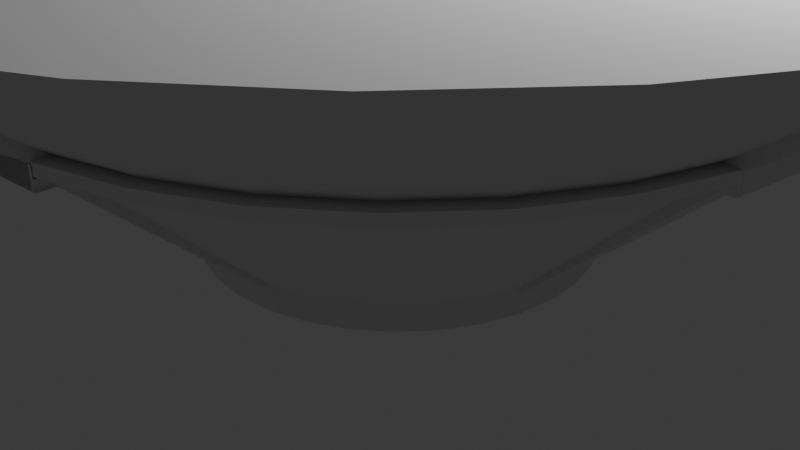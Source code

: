 # Source: facility_topandbottom_1.blend  (saved by Blender 4.2.66; exported with 4.5.12 LTS)
import bpy
from mathutils import Matrix  # noqa: F401  (used for matrix-valued properties, if any)

bpy.ops.wm.read_factory_settings(use_empty=True)
scene = bpy.context.scene
scene.name = 'Scene'

# ---- collections
col_collection = bpy.data.collections.new('Collection'); scene.collection.children.link(col_collection)

# ---- world
world_world = bpy.data.worlds.new('World'); scene.world = world_world
world_world.use_nodes = True; world_world.node_tree.nodes.clear()
_N = world_world.node_tree.nodes; _L = world_world.node_tree.links
n0 = _N.new('ShaderNodeOutputWorld'); n0.name = 'World Output'; n0.location = (300, 300)
n1 = _N.new('ShaderNodeBackground'); n1.name = 'Background'; n1.location = (10, 300)
n1.inputs[0].default_value = (0.05088, 0.05088, 0.05088, 1.0)
_L.new(n1.outputs[0], n0.inputs[0])
n0.is_active_output = True
world_world.color = (0.05088, 0.05088, 0.05088)
world_world.sun_shadow_jitter_overblur = 0.0

# ---- cameras
cam_camera = bpy.data.cameras.new('Camera')
cam_camera.clip_end = 100.0
cam_camera.ortho_scale = 7.314

# ---- lights
light_light = bpy.data.lights.new('Light', 'POINT')
light_light.energy = 1000.0
light_light.shadow_soft_size = 0.1

# ---- meshes
me_cylinder = bpy.data.meshes.new('Cylinder')
me_cylinder.from_pydata([(0.0, 1.0, -1.0), (0.0, 1.0, 1.0), (0.1951, 0.9808, -1.0), (0.1951, 0.9808, 1.0), (0.3827, 0.9239, -1.0), (0.3827, 0.9239, 1.0), (0.5556, 0.8315, -1.0), (0.5556, 0.8315, 1.0), (0.7071, 0.7071, -1.0), (0.7071, 0.7071, 1.0), (0.8315, 0.5556, -1.0), (0.8315, 0.5556, 1.0), (0.9239, 0.3827, -1.0), (0.9239, 0.3827, 1.0), (0.9808, 0.1951, -1.0), (0.9808, 0.1951, 1.0), (1.0, 0.0, -1.0), (1.0, 0.0, 1.0), (0.9808, -0.1951, -1.0), (0.9808, -0.1951, 1.0), (0.9239, -0.3827, -1.0), (0.9239, -0.3827, 1.0), (0.8315, -0.5556, -1.0), (0.8315, -0.5556, 1.0), (0.7071, -0.7071, -1.0), (0.7071, -0.7071, 1.0), (0.5556, -0.8315, -1.0), (0.5556, -0.8315, 1.0), (0.3827, -0.9239, -1.0), (0.3827, -0.9239, 1.0), (0.1951, -0.9808, -1.0), (0.1951, -0.9808, 1.0), (0.0, -1.0, -1.0), (0.0, -1.0, 1.0), (-0.1951, -0.9808, -1.0), (-0.1951, -0.9808, 1.0), (-0.3827, -0.9239, -1.0), (-0.3827, -0.9239, 1.0), (-0.5556, -0.8315, -1.0), (-0.5556, -0.8315, 1.0), (-0.7071, -0.7071, -1.0), (-0.7071, -0.7071, 1.0), (-0.8315, -0.5556, -1.0), (-0.8315, -0.5556, 1.0), (-0.9239, -0.3827, -1.0), (-0.9239, -0.3827, 1.0), (-0.9808, -0.1951, -1.0), (-0.9808, -0.1951, 1.0), (-1.0, 0.0, -1.0), (-1.0, 0.0, 1.0), (-0.9808, 0.1951, -1.0), (-0.9808, 0.1951, 1.0), (-0.9239, 0.3827, -1.0), (-0.9239, 0.3827, 1.0), (-0.8315, 0.5556, -1.0), (-0.8315, 0.5556, 1.0), (-0.7071, 0.7071, -1.0), (-0.7071, 0.7071, 1.0), (-0.5556, 0.8315, -1.0), (-0.5556, 0.8315, 1.0), (-0.3827, 0.9239, -1.0), (-0.3827, 0.9239, 1.0), (-0.1951, 0.9808, -1.0), (-0.1951, 0.9808, 1.0), (0.1951, 0.9808, 1.617), (0.3827, 0.9239, 1.617), (0.5556, 0.8315, 1.617), (0.7071, 0.7071, 1.617), (0.8315, 0.5556, 1.617), (0.9239, 0.3827, 1.617), (0.9808, 0.1951, 1.617), (0.9808, -0.1951, 1.617), (0.9239, -0.3827, 1.617), (0.8315, -0.5556, 1.617), (0.7071, -0.7071, -0.3831), (0.7071, -0.7071, 1.617), (0.5556, -0.8315, 1.617), (0.3827, -0.9239, 1.617), (0.1951, -0.9808, 1.617), (-0.1951, -0.9808, 1.617), (-0.3827, -0.9239, 1.617), (-0.5556, -0.8315, 1.617), (-0.7071, -0.7071, 1.617), (-0.8315, -0.5556, 1.617), (-0.9239, -0.3827, 1.617), (-0.9808, -0.1951, 1.617), (-0.9808, 0.1951, 1.617), (-0.9239, 0.3827, 1.617), (-0.8315, 0.5556, 1.617), (-0.7071, 0.7071, 1.617), (-0.5556, 0.8315, 1.617), (-0.3827, 0.9239, -0.3831), (-0.3827, 0.9239, 1.617), (-0.1951, 0.9808, 1.617), (5.825e-10, 2.0, 18.55), (0.3902, 1.962, 18.55), (1.962, 0.3902, 18.55), (2.0, -2.157e-08, 18.55), (1.962, -0.3902, 18.55), (0.3902, -1.962, 18.55), (5.825e-10, -2.0, 18.55), (-0.3902, -1.962, 18.55), (-1.962, -0.3902, 18.55), (-2.0, -2.157e-08, 18.55), (-1.962, 0.3902, 18.55), (-0.3902, 1.962, 18.55), (0.3902, 1.962, 19.79), (0.7654, 1.848, 19.79), (1.111, 1.663, 19.79), (1.414, 1.414, 19.79), (1.663, 1.111, 19.79), (1.848, 0.7654, 19.79), (1.962, 0.3902, 19.79), (1.962, -0.3902, 19.79), (1.848, -0.7654, 19.79), (1.663, -1.111, 19.79), (1.414, -1.414, 19.79), (1.111, -1.663, 19.79), (0.7654, -1.848, 19.79), (0.3902, -1.962, 19.79), (-0.3902, -1.962, 19.79), (-0.7654, -1.848, 19.79), (-1.111, -1.663, 19.79), (-1.414, -1.414, 19.79), (-1.663, -1.111, 19.79), (-1.848, -0.7654, 19.79), (-1.962, -0.3902, 19.79), (-1.962, 0.3902, 19.79), (-1.848, 0.7654, 19.79), (-1.663, 1.111, 19.79), (-1.414, 1.414, 19.79), (-1.111, 1.663, 19.79), (-0.7654, 1.848, 19.79), (-0.3902, 1.962, 19.79), (2.845e-10, 2.0, 19.55), (0.3902, 1.962, 19.55), (1.962, 0.3902, 19.55), (2.0, -2.157e-08, 19.55), (1.962, -0.3902, 19.55), (0.3902, -1.962, 19.55), (2.845e-10, -2.0, 19.55), (-0.3902, -1.962, 19.55), (-1.962, -0.3902, 19.55), (-2.0, -2.157e-08, 19.55), (-1.962, 0.3902, 19.55), (-0.3902, 1.962, 19.55), (0.3902, 1.962, 20.79), (0.7654, 1.848, 20.79), (1.111, 1.663, 20.79), (1.414, 1.414, 20.79), (1.663, 1.111, 20.79), (1.848, 0.7654, 20.79), (1.962, 0.3902, 20.79), (1.962, -0.3902, 20.79), (1.848, -0.7654, 20.79), (1.663, -1.111, 20.79), (1.414, -1.414, 20.79), (1.111, -1.663, 20.79), (0.7654, -1.848, 20.79), (0.3902, -1.962, 20.79), (-0.3902, -1.962, 20.79), (-0.7654, -1.848, 20.79), (-1.111, -1.663, 20.79), (-1.414, -1.414, 20.79), (-1.663, -1.111, 20.79), (-1.848, -0.7654, 20.79), (-1.962, -0.3902, 20.79), (-1.962, 0.3902, 20.79), (-1.848, 0.7654, 20.79), (-1.663, 1.111, 20.79), (-1.414, 1.414, 20.79), (-1.111, 1.663, 20.79), (-0.7654, 1.848, 20.79), (-0.3902, 1.962, 20.79), (-2.056e-08, 3.0, 33.1), (0.5853, 2.942, 33.1), (2.942, 0.5853, 33.1), (3.0, -4.319e-08, 33.1), (2.942, -0.5853, 33.1), (0.5853, -2.942, 33.1), (-2.056e-08, -3.0, 33.1), (-0.5853, -2.942, 33.1), (-2.942, -0.5853, 33.1), (-3.0, -4.319e-08, 33.1), (-2.942, 0.5853, 33.1), (-0.5853, 2.942, 33.1), (-2.047e-08, 3.0, 34.95), (0.5853, 2.942, 34.95), (1.148, 2.772, 34.95), (1.667, 2.494, 34.95), (2.121, 2.121, 34.95), (2.494, 1.667, 34.95), (2.772, 1.148, 34.95), (2.942, 0.5853, 34.95), (3.0, -4.319e-08, 34.95), (2.942, -0.5853, 34.95), (2.772, -1.148, 34.95), (2.494, -1.667, 34.95), (2.121, -2.121, 34.95), (1.667, -2.494, 34.95), (1.148, -2.772, 34.95), (0.5853, -2.942, 34.95), (-2.047e-08, -3.0, 34.95), (-0.5853, -2.942, 34.95), (-1.148, -2.772, 34.95), (-1.667, -2.494, 34.95), (-2.121, -2.121, 34.95), (-2.494, -1.667, 34.95), (-2.772, -1.148, 34.95), (-2.942, -0.5853, 34.95), (-3.0, -4.319e-08, 34.95), (-2.942, 0.5853, 34.95), (-2.772, 1.148, 34.95), (-2.494, 1.667, 34.95), (-2.121, 2.121, 34.95), (-1.667, 2.494, 34.95), (-1.148, 2.772, 34.95), (-0.5853, 2.942, 34.95), (5.825e-10, 2.0, 18.55), (0.3902, 1.962, 18.55), (1.962, 0.3902, 18.55), (2.0, -2.157e-08, 18.55), (1.962, -0.3902, 18.55), (0.3902, -1.962, 18.55), (5.825e-10, -2.0, 18.55), (-0.3902, -1.962, 18.55), (-1.962, -0.3902, 18.55), (-2.0, -2.157e-08, 18.55), (-1.962, 0.3902, 18.55), (-0.3902, 1.962, 18.55), (0.3902, 1.962, 19.79), (0.7654, 1.848, 19.79), (1.111, 1.663, 19.79), (1.414, 1.414, 19.79), (1.663, 1.111, 19.79), (1.848, 0.7654, 19.79), (1.962, 0.3902, 19.79), (1.962, -0.3902, 19.79), (1.848, -0.7654, 19.79), (1.663, -1.111, 19.79), (1.414, -1.414, 19.79), (1.111, -1.663, 19.79), (0.7654, -1.848, 19.79), (0.3902, -1.962, 19.79), (-0.3902, -1.962, 19.79), (-0.7654, -1.848, 19.79), (-1.111, -1.663, 19.79), (-1.414, -1.414, 19.79), (-1.663, -1.111, 19.79), (-1.848, -0.7654, 19.79), (-1.962, -0.3902, 19.79), (-1.962, 0.3902, 19.79), (-1.848, 0.7654, 19.79), (-1.663, 1.111, 19.79), (-1.414, 1.414, 19.79), (-1.111, 1.663, 19.79), (-0.7654, 1.848, 19.79), (-0.3902, 1.962, 19.79), (2.845e-10, 2.0, 19.55), (0.3902, 1.962, 19.55), (1.962, 0.3902, 19.55), (2.0, -2.157e-08, 19.55), (1.962, -0.3902, 19.55), (0.3902, -1.962, 19.55), (2.845e-10, -2.0, 19.55), (-0.3902, -1.962, 19.55), (-1.962, -0.3902, 19.55), (-2.0, -2.157e-08, 19.55), (-1.962, 0.3902, 19.55), (-0.3902, 1.962, 19.55), (0.3902, 1.962, 20.79), (0.7654, 1.848, 20.79), (1.111, 1.663, 20.79), (1.414, 1.414, 20.79), (1.663, 1.111, 20.79), (1.848, 0.7654, 20.79), (1.962, 0.3902, 20.79), (1.962, -0.3902, 20.79), (1.848, -0.7654, 20.79), (1.663, -1.111, 20.79), (1.414, -1.414, 20.79), (1.111, -1.663, 20.79), (0.7654, -1.848, 20.79), (0.3902, -1.962, 20.79), (-0.3902, -1.962, 20.79), (-0.7654, -1.848, 20.79), (-1.111, -1.663, 20.79), (-1.414, -1.414, 20.79), (-1.663, -1.111, 20.79), (-1.848, -0.7654, 20.79), (-1.962, -0.3902, 20.79), (-1.962, 0.3902, 20.79), (-1.848, 0.7654, 20.79), (-1.663, 1.111, 20.79), (-1.414, 1.414, 20.79), (-1.111, 1.663, 20.79), (-0.7654, 1.848, 20.79), (-0.3902, 1.962, 20.79), (0.5853, -2.942, 33.1), (-2.056e-08, -3.0, 33.1), (0.3902, -1.962, 19.55), (2.845e-10, -2.0, 19.55), (5.825e-10, 2.0, 18.55), (0.3902, 1.962, 18.55), (1.978, 0.3902, 18.78), (2.016, -2e-08, 18.78), (1.978, -0.3902, 18.78), (0.3902, -1.962, 18.55), (5.825e-10, -2.0, 18.55), (-0.3902, -1.962, 18.55), (-1.962, -0.3902, 18.55), (-2.0, -2.157e-08, 18.55), (-1.962, 0.3902, 18.55), (-0.3902, 1.962, 18.55), (2.845e-10, 2.0, 19.55), (0.3902, 1.962, 19.55), (1.978, 0.3902, 19.78), (2.016, -2e-08, 19.78), (1.978, -0.3902, 19.78), (-0.3902, -1.962, 19.55), (-1.962, -0.3902, 19.55), (-2.0, -2.157e-08, 19.55), (-1.962, 0.3902, 19.55), (-0.3902, 1.962, 19.55), (0.3902, -1.962, 19.55), (2.845e-10, -2.0, 19.55), (5.825e-10, 2.002, 18.55), (0.3902, 1.963, 18.55), (1.962, 0.3918, 18.55), (2.0, 0.001624, 18.55), (1.962, -0.3886, 18.55), (0.3902, -1.96, 18.55), (5.825e-10, -1.998, 18.55), (-0.3902, -1.96, 18.55), (-1.962, -0.3886, 18.55), (-2.0, 0.001624, 18.55), (-1.962, 0.3918, 18.55), (-0.3902, 1.963, 18.55), (2.845e-10, 2.002, 19.55), (0.3902, 1.963, 19.55), (1.962, 0.3918, 19.55), (2.0, 0.001624, 19.55), (1.962, -0.3886, 19.55), (-0.3902, -1.96, 19.55), (-1.962, -0.3886, 19.55), (-2.0, 0.001624, 19.55), (-1.962, 0.3918, 19.55), (-0.3902, 1.963, 19.55), (0.3902, -1.96, 19.55), (2.845e-10, -1.998, 19.55), (5.825e-10, 2.002, 18.55), (0.3902, 1.963, 18.55), (1.962, 0.3918, 18.55), (2.0, 0.001624, 18.55), (1.962, -0.3886, 18.55), (0.3902, -1.96, 18.55), (5.825e-10, -1.998, 18.55), (-0.3902, -1.96, 18.55), (-1.962, -0.3886, 18.55), (-2.0, 0.001624, 18.55), (-1.962, 0.3918, 18.55), (-0.3902, 1.963, 18.55), (2.845e-10, 2.002, 19.55), (0.3902, 1.963, 19.55), (1.962, 0.3918, 19.55), (2.0, 0.001624, 19.55), (1.962, -0.3886, 19.55), (-0.3902, -1.96, 19.55), (-1.962, -0.3886, 19.55), (-2.0, 0.001624, 19.55), (-1.962, 0.3918, 19.55), (-0.3902, 1.963, 19.55), (0.3902, -1.96, 19.55), (2.845e-10, -1.998, 19.55), (-0.3902, -1.962, 19.55), (2.845e-10, -2.0, 19.55), (5.825e-10, 2.002, 18.55), (0.3902, 1.963, 18.55), (1.962, 0.3918, 18.55), (2.0, 0.001624, 18.55), (1.962, -0.3886, 18.55), (5.825e-10, -1.998, 18.55), (-0.3902, -1.96, 18.55), (-1.962, -0.3886, 18.55), (-2.0, 0.001624, 18.55), (-1.962, 0.3918, 18.55), (-0.3902, 1.963, 18.55), (2.845e-10, 2.002, 19.55), (0.3902, 1.963, 19.55), (1.962, 0.3918, 19.55), (2.0, 0.001624, 19.55), (1.962, -0.3886, 19.55), (-0.3902, -1.96, 19.55), (-1.962, -0.3886, 19.55), (-2.0, 0.001624, 19.55), (-1.962, 0.3918, 19.55), (-0.3902, 1.963, 19.55), (0.3902, -1.96, 19.55), (2.845e-10, -1.998, 19.55), (-0.3902, -1.962, 18.55), (5.825e-10, 2.002, 18.55), (0.3902, 1.963, 18.55), (1.978, 0.3918, 18.78), (2.016, 0.001624, 18.78), (1.978, -0.3886, 18.78), (5.825e-10, -1.998, 18.55), (-0.3902, -1.96, 18.55), (-1.962, -0.3886, 18.55), (-2.0, 0.001624, 18.55), (-1.962, 0.3918, 18.55), (-0.3902, 1.963, 18.55), (2.845e-10, 2.002, 19.55), (0.3902, 1.963, 19.55), (1.978, 0.3918, 19.78), (2.016, 0.001624, 19.78), (1.978, -0.3886, 19.78), (-0.3902, -1.96, 19.55), (-1.962, -0.3886, 19.55), (-2.0, 0.001624, 19.55), (-1.962, 0.3918, 19.55), (-0.3902, 1.963, 19.55), (0.3902, -1.96, 19.55), (2.845e-10, -1.998, 19.55), (0.4084, 2.037, 19.77), (0.7987, 1.919, 19.77), (1.158, 1.726, 19.77), (1.474, 1.468, 19.77), (1.733, 1.152, 19.77), (1.925, 0.7925, 19.77), (2.043, 0.4021, 19.77), (2.043, -0.4097, 19.77), (1.925, -0.8001, 19.77), (1.733, -1.16, 19.77), (1.474, -1.475, 19.77), (1.158, -1.734, 19.77), (0.7987, -1.926, 19.77), (0.4084, -2.045, 19.77), (-0.4035, -2.045, 19.77), (-0.7938, -1.926, 19.77), (-1.154, -1.734, 19.77), (-1.469, -1.475, 19.77), (-1.728, -1.16, 19.77), (-1.92, -0.8001, 19.77), (-2.038, -0.4097, 19.77), (-2.038, 0.4021, 19.77), (-1.92, 0.7925, 19.77), (-1.728, 1.152, 19.77), (-1.469, 1.468, 19.77), (-1.154, 1.726, 19.77), (-0.7938, 1.919, 19.77), (-0.4035, 2.037, 19.77), (0.4084, 2.037, 20.81), (0.7987, 1.919, 20.81), (1.158, 1.726, 20.81), (1.474, 1.468, 20.81), (1.733, 1.152, 20.81), (1.925, 0.7925, 20.81), (2.043, 0.4021, 20.81), (2.043, -0.4097, 20.81), (1.925, -0.8001, 20.81), (1.733, -1.16, 20.81), (1.474, -1.475, 20.81), (1.158, -1.734, 20.81), (0.7987, -1.926, 20.81), (0.4084, -2.045, 20.81), (-0.4035, -2.045, 20.81), (-0.7938, -1.926, 20.81), (-1.154, -1.734, 20.81), (-1.469, -1.475, 20.81), (-1.728, -1.16, 20.81), (-1.92, -0.8001, 20.81), (-2.038, -0.4097, 20.81), (-2.038, 0.4021, 20.81), (-1.92, 0.7925, 20.81), (-1.728, 1.152, 20.81), (-1.469, 1.468, 20.81), (-1.154, 1.726, 20.81), (-0.7938, 1.919, 20.81), (-0.4035, 2.037, 20.81), (-0.3902, 2.037, 18.55), (1.962, 0.4002, 18.55), (-2.037, 0.3902, 18.55), (-2.075, -2.1e-08, 18.55), (0.3902, 2.037, 18.55), (-2.037, -0.3902, 19.55), (-2.037, -0.3902, 18.55), (-0.3902, 2.037, 19.55), (2.004, 0.3902, 18.78), (2.043, -1.98e-08, 18.78), (2.004, -0.3902, 18.78), (2.004, 0.3902, 19.78), (2.043, -1.98e-08, 19.78), (2.004, -0.3902, 19.78), (2.004, 0.3918, 18.78), (2.043, 0.001624, 18.78), (2.004, -0.3886, 18.78), (2.004, 0.3918, 19.78), (2.043, 0.001624, 19.78), (2.004, -0.3886, 19.78), (2.008, -0.3902, 19.78), (2.04, 0.3902, 18.78), (2.079, -1.967e-08, 18.78), (2.04, -0.3902, 18.78), (2.04, 0.3902, 19.78), (2.079, -1.967e-08, 19.78), (2.04, -0.3902, 19.78), (2.04, 0.3918, 18.78), (2.079, 0.001624, 18.78), (2.04, -0.3886, 18.78), (2.04, 0.3918, 19.78), (2.04, -0.3886, 19.78), (2.043, 0.3902, 18.78), (2.082, -1.965e-08, 18.78), (2.043, -0.3902, 18.78), (2.043, 0.3902, 19.78), (2.082, -1.965e-08, 19.78), (2.043, -0.3902, 19.78), (2.043, 0.3918, 18.78), (2.082, 0.001624, 18.78), (2.043, -0.3886, 18.78), (2.043, 0.3918, 19.78), (2.082, 0.001624, 19.78), (2.043, -0.3886, 19.78), (1.978, 0.4002, 18.78), (1.962, 0.4018, 18.55), (2.0, 0.01162, 18.55), (1.962, 0.4018, 19.55), (1.978, 0.4018, 18.78), (1.978, 0.4018, 19.78), (2.004, 0.4002, 18.78), (2.004, 0.4018, 18.78), (2.004, 0.4018, 19.78), (2.04, 0.4002, 18.78), (2.04, 0.4018, 18.78), (2.04, 0.4018, 19.78), (2.043, 0.4002, 18.78), (2.043, 0.4018, 18.78), (2.043, 0.4018, 19.78), (1.962, -0.4102, 18.55), (1.962, -0.4102, 19.55), (1.978, -0.4102, 18.78), (1.978, -0.4102, 19.78), (2.004, -0.4102, 18.78), (2.004, -0.4102, 19.78), (2.008, -0.4102, 19.78), (2.04, -0.4102, 18.78), (2.04, -0.4102, 19.78), (2.043, -0.4102, 18.78), (2.043, -0.4102, 19.78), (2.016, -2e-08, 20.78), (1.978, -0.3902, 20.78), (1.978, 0.3918, 20.78), (2.016, 0.001624, 20.78), (2.043, -0.4097, 20.77), (2.046, 0.001624, 20.78), (2.004, 0.3902, 20.78), (2.043, -1.98e-08, 20.78), (2.004, -0.3902, 20.78), (2.004, 0.3918, 20.78), (2.043, 0.001624, 20.78), (2.004, -0.3886, 20.78), (2.008, -0.3902, 20.78), (2.04, 0.3902, 20.78), (2.079, -1.967e-08, 20.78), (2.04, -0.3902, 20.78), (2.04, 0.3918, 20.78), (2.079, 0.001624, 20.78), (2.04, -0.3886, 20.78), (2.046, -1.979e-08, 20.78), (2.008, -0.3886, 20.78), (2.043, 0.3902, 20.78), (2.082, -1.965e-08, 20.78), (2.043, -0.3902, 20.78), (2.043, 0.3918, 20.78), (2.082, 0.001624, 20.78), (2.043, -0.3886, 20.78), (2.04, 0.4018, 20.78), (2.043, -0.4102, 20.78), (1.144e-09, 2.077, 18.55), (0.3902, 2.038, 18.55), (-0.3902, 2.038, 18.55), (8.46e-10, 2.077, 19.55), (0.3902, 2.038, 19.55), (-0.3902, 2.038, 19.55), (-0.7221, 0.7071, 1.0), (-0.4052, 1.962, 18.55), (-0.4052, 1.962, 19.55), (-0.4052, 1.963, 18.55), (-0.4052, 1.963, 19.55), (-0.4052, 2.037, 18.55), (-0.4052, 2.037, 19.55), (-0.4052, 2.038, 18.55), (-0.4052, 2.038, 19.55), (0.4102, 1.963, 18.55), (0.4102, 1.963, 19.55), (0.4102, 2.038, 18.55), (0.4102, 2.038, 19.55), (-0.3902, 1.962, 20.65), (2.845e-10, 2.002, 20.65), (0.3902, 1.963, 20.65), (-0.3902, 1.963, 20.65), (-0.3902, 2.037, 20.65), (8.46e-10, 2.077, 20.65), (0.3902, 2.038, 20.65), (-0.3902, 2.038, 20.65), (-0.4052, 1.962, 20.65), (-0.4052, 2.037, 20.65), (-0.4052, 2.038, 20.65), (0.4102, 1.963, 20.65), (0.4102, 2.038, 20.65), (-2.075, -2.1e-08, 19.55), (-2.037, 0.3902, 19.55), (-2.037, -0.3886, 18.55), (-2.075, 0.001624, 18.55), (-2.037, 0.3918, 18.55), (-2.037, -0.3886, 19.55), (-2.075, 0.001624, 19.55), (-2.037, 0.3918, 19.55), (-1.962, 0.4002, 18.55), (-1.962, 0.4018, 18.55), (-1.962, 0.4018, 19.55), (-2.037, 0.4018, 18.55), (-2.037, 0.4018, 19.55), (-1.962, -0.4102, 18.55), (-1.962, -0.4102, 19.55), (-2.037, -0.4102, 19.55), (-2.037, -0.4102, 18.55), (-1.962, -0.3902, 20.65), (-2.0, -2.157e-08, 20.65), (-1.962, 0.3902, 20.65), (-1.962, -0.3886, 20.65), (-2.0, 0.001624, 20.65), (-1.962, 0.3918, 20.65), (-2.037, -0.3902, 20.65), (-2.075, -2.1e-08, 20.65), (-2.037, 0.3902, 20.65), (-2.037, -0.3886, 20.65), (-2.075, 0.001624, 20.65), (-2.037, 0.3918, 20.65), (-1.962, 0.4018, 20.65), (-2.037, 0.4018, 20.65), (-1.962, -0.4102, 20.65), (-2.037, -0.4102, 20.65), (5.825e-10, -2.0, 18.55), (2.845e-10, -2.0, 19.55), (5.825e-10, -2.0, 18.55), (2.845e-10, -2.0, 19.55), (2.845e-10, -2.0, 19.55), (0.3902, -1.962, 18.55), (5.825e-10, -2.0, 18.55), (0.3902, -1.962, 19.55), (2.845e-10, -2.0, 19.55), (2.845e-10, -2.0, 19.55), (0.3902, -1.96, 19.55), (5.825e-10, -2.0, 18.55), (2.845e-10, -2.0, 19.55), (5.825e-10, -2.0, 18.55), (2.845e-10, -2.0, 19.55), (2.845e-10, -2.0, 19.55), (0.3902, -1.962, 18.55), (5.825e-10, -2.0, 18.55), (0.3902, -1.962, 19.55), (2.845e-10, -2.0, 19.55), (2.845e-10, -2.0, 19.55), (0.3902, -1.96, 19.55), (5.825e-10, -2.0, 18.55), (2.845e-10, -2.0, 19.55), (5.825e-10, -2.0, 18.55), (2.845e-10, -2.0, 19.55), (2.845e-10, -2.0, 19.55), (0.3902, -1.962, 18.55), (5.825e-10, -2.0, 18.55), (0.3902, -1.962, 19.55), (2.845e-10, -2.0, 19.55), (2.845e-10, -2.0, 19.55), (0.3902, -1.96, 19.55), (-0.3902, -1.962, 19.79), (-0.3902, -1.962, 20.79), (-0.3902, -1.962, 19.79), (-0.3902, -1.962, 20.79), (-0.4035, -2.045, 19.77), (-0.4035, -2.045, 20.81), (0.3902, -2.047, 18.55), (0.3902, -2.047, 19.55), (2.845e-10, -2.085, 19.55), (-0.3902, -2.047, 19.55), (0.3902, -2.047, 19.55), (2.845e-10, -2.085, 19.55), (0.3902, -2.047, 18.55), (5.825e-10, -2.085, 18.55), (-0.3902, -2.047, 18.55), (-0.3902, -2.047, 19.55), (0.3902, -2.047, 19.55), (-0.3902, -2.045, 19.55), (-0.3902, -2.045, 19.55), (-0.3902, -2.047, 19.55), (-0.3902, -2.045, 19.55), (-0.3902, -2.047, 18.55), (-0.3902, -2.045, 19.55), (2.845e-10, -2.085, 19.55), (0.3902, -2.047, 18.55), (5.825e-10, -2.085, 18.55), (0.3902, -2.047, 19.55), (2.845e-10, -2.085, 19.55), (0.3902, -2.047, 18.55), (5.825e-10, -2.085, 18.55), (0.3902, -2.047, 19.55), (2.845e-10, -2.085, 19.55), (0.3902, -2.047, 18.55), (5.825e-10, -2.085, 18.55), (0.3902, -2.047, 19.55), (2.845e-10, -2.085, 19.55), (0.3902, -2.047, 19.91), (0.3902, -2.047, 20.91), (2.845e-10, -2.085, 20.91), (-0.3902, -2.047, 20.91), (0.3902, -2.047, 20.91), (2.845e-10, -2.085, 20.91), (0.3902, -2.047, 19.91), (5.825e-10, -2.085, 19.91), (-0.3902, -2.047, 19.91), (-0.3902, -2.047, 20.91), (0.3902, -2.047, 20.91), (-0.3902, -2.045, 20.91), (-0.3902, -2.045, 20.91), (-0.3902, -2.047, 20.91), (-0.3902, -2.045, 20.91), (-0.3902, -2.047, 19.91), (-0.3902, -2.045, 20.91), (2.845e-10, -2.085, 20.91), (0.3902, -2.047, 19.91), (5.825e-10, -2.085, 19.91), (0.3902, -2.047, 20.91), (2.845e-10, -2.085, 20.91), (0.3902, -2.047, 19.91), (5.825e-10, -2.085, 19.91), (0.3902, -2.047, 20.91), (2.845e-10, -2.085, 20.91), (0.3902, -2.047, 19.91), (5.825e-10, -2.085, 19.91), (0.3902, -2.047, 20.91), (2.845e-10, -2.085, 20.91), (-0.3923, -1.963, 20.53), (-0.3923, -1.961, 20.53), (-0.3923, -1.963, 20.76), (-0.4056, -2.046, 20.75), (-0.3923, -2.048, 20.53), (-0.3923, -2.046, 20.53), (-0.002153, -2.086, 20.89), (0.3952, -1.965, 20.68), (0.3952, -1.963, 20.68), (0.3952, -2.05, 20.68), (-0.4052, -1.962, 19.55), (-0.4052, -1.962, 18.55), (-0.4052, -1.96, 18.55), (-0.4052, -1.96, 19.55), (-0.4052, -2.047, 19.55), (-0.4052, -2.047, 18.55), (-0.4052, -2.045, 19.55), (-0.4073, -2.046, 20.53), (0.4102, -1.962, 18.55), (0.4102, -1.962, 19.55), (0.4102, -2.047, 18.55), (0.4102, -2.047, 19.55), (0.4152, -2.05, 20.68), (0.4102, -2.047, 18.55)], [(430, 553), (303, 483), (57, 584), (312, 618), (421, 653), (653, 664), (664, 675), (739, 748), (675, 750), (762, 765)], [(0, 1, 3, 2), (2, 3, 5, 4), (4, 5, 7, 6), (6, 7, 9, 8), (8, 9, 11, 10), (10, 11, 13, 12), (12, 13, 15, 14), (14, 15, 17, 16), (16, 17, 19, 18), (18, 19, 21, 20), (20, 21, 23, 22), (22, 23, 25, 24), (24, 25, 27, 26), (26, 27, 29, 28), (28, 29, 31, 30), (30, 31, 33, 32), (32, 33, 35, 34), (34, 35, 37, 36), (36, 37, 39, 38), (38, 39, 41, 40), (40, 41, 43, 42), (42, 43, 45, 44), (44, 45, 47, 46), (46, 47, 49, 48), (48, 49, 51, 50), (50, 51, 53, 52), (52, 53, 55, 54), (54, 55, 57, 56), (56, 57, 59, 58), (58, 59, 61, 60), (63, 61, 92, 93), (60, 61, 63, 62), (62, 63, 1, 0), (0, 2, 4, 6, 8, 10, 12, 14, 16, 18, 20, 22, 24, 26, 28, 30, 32, 34, 36, 38, 40, 42, 44, 46, 48, 50, 52, 54, 56, 58, 60, 62), (76, 75, 116, 117), (87, 86, 127, 128), (37, 35, 79, 80), (55, 53, 87, 88), (11, 9, 67, 68), (29, 27, 76, 77), (47, 45, 84, 85), (1, 63, 105, 94), (3, 1, 94, 95), (21, 19, 71, 72), (39, 37, 80, 81), (57, 55, 88, 89), (13, 11, 68, 69), (31, 29, 77, 78), (79, 35, 101, 120), (5, 3, 64, 65), (23, 21, 72, 73), (41, 39, 81, 82), (59, 57, 89, 90), (15, 13, 69, 70), (75, 73, 115, 116), (19, 17, 97, 98), (7, 5, 65, 66), (25, 23, 73, 75), (43, 41, 82, 83), (61, 59, 90, 92), (25, 24, 74, 75), (61, 60, 91, 92), (71, 19, 98, 113), (73, 72, 114, 115), (53, 51, 86, 87), (9, 7, 66, 67), (27, 25, 75, 76), (45, 43, 83, 84), (142, 143, 267, 266), (104, 103, 227, 228), (140, 141, 265, 264), (165, 166, 290, 289), (103, 102, 226, 227), (139, 140, 264, 263), (164, 165, 289, 288), (101, 100, 224, 225), (126, 125, 249, 250), (88, 87, 128, 129), (31, 78, 119, 99), (77, 76, 117, 118), (65, 64, 106, 107), (89, 88, 129, 130), (78, 77, 118, 119), (49, 47, 102, 103), (66, 65, 107, 108), (90, 89, 130, 131), (67, 66, 108, 109), (92, 90, 131, 132), (68, 67, 109, 110), (80, 79, 120, 121), (33, 31, 99, 100), (51, 49, 103, 104), (69, 68, 110, 111), (93, 92, 132, 133), (81, 80, 121, 122), (70, 69, 111, 112), (15, 70, 112, 96), (82, 81, 122, 123), (47, 85, 126, 102), (17, 15, 96, 97), (83, 82, 123, 124), (35, 33, 100, 101), (63, 93, 133, 105), (86, 51, 104, 127), (84, 83, 124, 125), (64, 3, 95, 106), (72, 71, 113, 114), (85, 84, 125, 126), (156, 155, 197, 198), (143, 142, 182, 183), (155, 154, 196, 197), (141, 140, 180, 181), (142, 166, 209, 182), (154, 153, 195, 196), (166, 165, 208, 209), (140, 139, 179, 180), (160, 141, 181, 203), (137, 138, 262, 261), (163, 164, 288, 287), (100, 99, 223, 224), (125, 124, 248, 249), (136, 137, 261, 260), (162, 163, 287, 286), (98, 97, 221, 222), (124, 123, 247, 248), (134, 135, 259, 258), (161, 162, 286, 285), (97, 96, 220, 221), (123, 122, 246, 247), (160, 161, 285, 284), (95, 94, 218, 219), (144, 167, 291, 268), (122, 121, 245, 246), (121, 120, 244, 245), (127, 104, 228, 251), (152, 136, 260, 276), (158, 159, 283, 282), (96, 112, 236, 220), (157, 158, 282, 281), (159, 139, 263, 283), (119, 118, 242, 243), (156, 157, 281, 280), (135, 146, 270, 259), (118, 117, 241, 242), (99, 119, 243, 223), (155, 156, 280, 279), (117, 116, 240, 241), (106, 95, 219, 230), (187, 186, 217, 216, 215, 214, 213, 212, 211, 210, 209, 208, 207, 206, 205, 204, 203, 202, 201, 200, 199, 198, 197, 196, 195, 194, 193, 192, 191, 190, 189, 188), (178, 177, 194, 195), (175, 174, 186, 187), (174, 185, 217, 186), (183, 182, 209, 210), (180, 179, 201, 202), (184, 183, 210, 211), (177, 176, 193, 194), (181, 180, 202, 203), (146, 135, 175, 187), (144, 143, 183, 184), (168, 167, 211, 212), (157, 156, 198, 199), (139, 159, 201, 179), (134, 145, 185, 174), (169, 168, 212, 213), (158, 157, 199, 200), (170, 169, 213, 214), (159, 158, 200, 201), (136, 152, 193, 176), (147, 146, 187, 188), (171, 170, 214, 215), (148, 147, 188, 189), (172, 171, 215, 216), (167, 144, 184, 211), (149, 148, 189, 190), (173, 172, 216, 217), (161, 160, 203, 204), (150, 149, 190, 191), (162, 161, 204, 205), (151, 150, 191, 192), (145, 173, 217, 185), (135, 134, 174, 175), (163, 162, 205, 206), (152, 151, 192, 193), (137, 136, 176, 177), (164, 163, 206, 207), (153, 138, 178, 195), (138, 137, 177, 178), (165, 164, 207, 208), (234, 233, 426, 427), (257, 256, 449, 450), (225, 265, 319, 309), (223, 243, 283, 263), (274, 275, 456, 455), (233, 232, 425, 426), (223, 224, 308, 307), (230, 219, 259, 270), (256, 255, 448, 449), (273, 274, 455, 454), (232, 231, 424, 425), (220, 236, 276, 260), (255, 254, 447, 448), (272, 273, 454, 453), (231, 230, 423, 424), (254, 253, 446, 447), (251, 228, 268, 291), (271, 272, 453, 452), (237, 277, 458, 430), (253, 252, 445, 446), (270, 271, 452, 451), (252, 251, 444, 445), (251, 291, 472, 444), (229, 257, 297, 269), (268, 228, 312, 322), (296, 297, 478, 477), (250, 249, 442, 443), (261, 262, 318, 317), (295, 296, 477, 476), (237, 222, 262, 277), (222, 221, 305, 306), (249, 248, 441, 442), (244, 225, 265, 284), (224, 223, 263, 264), (294, 295, 476, 475), (248, 247, 440, 441), (226, 250, 290, 266), (225, 224, 264, 265), (293, 294, 475, 474), (260, 261, 317, 316), (128, 127, 251, 252), (94, 105, 229, 218), (143, 144, 268, 267), (129, 128, 252, 253), (167, 168, 292, 291), (145, 134, 258, 269), (130, 129, 253, 254), (107, 106, 230, 231), (168, 169, 293, 292), (131, 130, 254, 255), (108, 107, 231, 232), (169, 170, 294, 293), (146, 147, 271, 270), (132, 131, 255, 256), (109, 108, 232, 233), (170, 171, 295, 294), (147, 148, 272, 271), (133, 132, 256, 257), (110, 109, 233, 234), (171, 172, 296, 295), (148, 149, 273, 272), (111, 110, 234, 235), (172, 173, 297, 296), (149, 150, 274, 273), (105, 133, 257, 229), (112, 111, 235, 236), (150, 151, 275, 274), (173, 145, 269, 297), (151, 152, 276, 275), (113, 98, 222, 237), (120, 101, 225, 244), (114, 113, 237, 238), (138, 153, 277, 262), (102, 126, 250, 226), (115, 114, 238, 239), (141, 160, 284, 265), (153, 154, 278, 277), (116, 115, 239, 240), (166, 142, 266, 290), (154, 155, 279, 278), (319, 374, 695, 691), (179, 180, 299, 298), (309, 319, 343, 333), (302, 313, 337, 326), (317, 318, 342, 341), (318, 306, 330, 342), (312, 311, 335, 336), (316, 317, 341, 340), (224, 225, 309, 308), (227, 226, 310, 311), (266, 267, 321, 320), (301, 300, 324, 325), (228, 227, 311, 312), (267, 268, 322, 321), (218, 229, 313, 302), (269, 258, 314, 323), (219, 218, 302, 303), (258, 259, 315, 314), (226, 266, 320, 310), (229, 269, 323, 313), (259, 219, 303, 315), (220, 260, 316, 304), (222, 306, 540, 538), (221, 220, 304, 305), (336, 335, 359, 360), (340, 341, 365, 364), (335, 334, 358, 359), (338, 339, 363, 362), (328, 340, 364, 352), (332, 333, 357, 356), (303, 302, 326, 327), (320, 321, 345, 344), (313, 323, 347, 337), (310, 320, 344, 334), (305, 304, 328, 329), (321, 322, 346, 345), (322, 312, 336, 346), (325, 324, 348, 349), (306, 305, 329, 330), (323, 314, 338, 347), (307, 308, 332, 331), (315, 303, 327, 339), (308, 309, 333, 332), (304, 316, 340, 328), (314, 315, 339, 338), (311, 310, 334, 335), (365, 366, 391, 390), (366, 354, 380, 391), (360, 359, 384, 385), (364, 365, 390, 389), (359, 358, 383, 384), (362, 363, 388, 387), (342, 330, 354, 366), (341, 342, 366, 365), (326, 337, 361, 350), (333, 343, 367, 357), (327, 326, 350, 351), (344, 345, 369, 368), (337, 347, 371, 361), (334, 344, 368, 358), (329, 328, 352, 353), (345, 346, 370, 369), (346, 336, 360, 370), (349, 348, 372, 373), (330, 329, 353, 354), (347, 338, 362, 371), (331, 332, 356, 355), (339, 327, 351, 363), (388, 377, 401, 412), (396, 387, 411, 420), (380, 379, 403, 404), (398, 397, 421, 422), (395, 385, 409, 419), (350, 361, 386, 376), (357, 367, 392, 382), (351, 350, 376, 377), (368, 369, 394, 393), (361, 371, 396, 386), (358, 368, 393, 383), (353, 352, 378, 379), (369, 370, 395, 394), (370, 360, 385, 395), (373, 372, 397, 398), (354, 353, 379, 380), (371, 362, 387, 396), (363, 351, 377, 388), (356, 357, 382, 381), (352, 364, 389, 378), (579, 582, 596, 595), (310, 311, 482, 485), (583, 420, 600, 604), (304, 305, 488, 487), (414, 415, 498, 497), (407, 417, 615, 612), (381, 382, 406, 405), (511, 500, 532, 535), (387, 388, 412, 411), (384, 383, 407, 408), (389, 390, 414, 413), (385, 384, 408, 409), (391, 380, 404, 415), (390, 391, 415, 414), (376, 386, 410, 400), (382, 392, 416, 406), (377, 376, 400, 401), (393, 394, 418, 417), (386, 396, 420, 410), (383, 393, 417, 407), (379, 378, 402, 403), (394, 395, 419, 418), (435, 434, 462, 463), (446, 445, 473, 474), (434, 433, 461, 462), (445, 444, 472, 473), (433, 432, 460, 461), (447, 446, 474, 475), (436, 435, 463, 464), (424, 423, 451, 452), (448, 447, 475, 476), (425, 424, 452, 453), (449, 448, 476, 477), (426, 425, 453, 454), (450, 449, 477, 478), (438, 437, 465, 466), (427, 426, 454, 455), (439, 438, 466, 467), (428, 427, 455, 456), (440, 439, 467, 468), (429, 428, 456, 457), (441, 440, 468, 469), (442, 441, 469, 470), (443, 442, 470, 471), (431, 430, 458, 459), (432, 431, 459, 460), (290, 250, 443, 471), (275, 276, 457, 456), (235, 234, 427, 428), (277, 278, 459, 458), (236, 235, 428, 429), (278, 279, 460, 459), (230, 270, 451, 423), (279, 280, 461, 460), (283, 243, 436, 464), (280, 281, 462, 461), (238, 237, 430, 431), (276, 236, 429, 457), (281, 282, 463, 462), (239, 238, 431, 432), (282, 283, 464, 463), (240, 239, 432, 433), (284, 285, 466, 465), (241, 240, 433, 434), (614, 613, 616, 617), (285, 286, 467, 466), (242, 241, 434, 435), (286, 287, 468, 467), (243, 242, 435, 436), (287, 288, 469, 468), (288, 289, 470, 469), (297, 257, 450, 478), (289, 290, 471, 470), (245, 244, 437, 438), (244, 284, 679, 678), (291, 292, 473, 472), (246, 245, 438, 439), (292, 293, 474, 473), (247, 246, 439, 440), (495, 494, 507, 508), (494, 493, 506, 507), (403, 402, 493, 494), (305, 306, 489, 488), (404, 403, 494, 495), (316, 304, 487, 490), (389, 413, 528, 526), (317, 316, 490, 491), (492, 499, 544, 543), (548, 516, 572, 577), (520, 509, 565, 573), (415, 404, 495, 498), (519, 518, 521, 522), (508, 507, 518, 519), (496, 413, 551, 558), (487, 488, 501, 500), (504, 505, 564, 563), (488, 489, 502, 501), (510, 522, 575, 567), (414, 497, 559, 552), (378, 379, 525, 524), (507, 506, 517, 518), (490, 487, 500, 503), (498, 495, 508, 510), (499, 516, 548, 544), (518, 517, 520, 521), (522, 521, 574, 575), (514, 515, 571, 570), (500, 501, 512, 511), (516, 499, 561, 572), (534, 509, 565, 576), (501, 502, 513, 512), (492, 318, 541, 543), (413, 414, 552, 551), (506, 493, 530, 533), (318, 317, 549, 550), (521, 520, 573, 574), (503, 500, 511, 514), (510, 508, 519, 522), (262, 222, 538, 539), (503, 514, 570, 562), (524, 526, 528, 527), (527, 528, 531, 530), (530, 531, 534, 533), (533, 534, 537, 536), (402, 378, 524, 527), (500, 487, 529, 532), (304, 220, 480, 523), (520, 517, 536, 537), (413, 496, 531, 528), (509, 520, 537, 534), (517, 506, 533, 536), (378, 389, 526, 524), (496, 509, 534, 531), (487, 304, 523, 529), (493, 402, 527, 530), (539, 538, 540, 541), (541, 540, 542, 543), (543, 542, 545, 546), (546, 543, 544, 548), (546, 545, 547, 548), (502, 513, 547, 545), (489, 502, 545, 542), (306, 489, 542, 540), (318, 262, 539, 541), (513, 516, 548, 547), (550, 549, 556, 557), (551, 552, 559, 558), (557, 556, 568, 561), (558, 559, 566, 565), (560, 567, 575, 569), (556, 555, 562, 563), (554, 569, 575, 574), (561, 568, 571, 572), (565, 566, 574, 573), (556, 563, 571, 568), (563, 562, 570, 571), (563, 564, 572, 571), (566, 559, 554, 574), (559, 560, 569, 554), (509, 496, 558, 565), (317, 491, 556, 549), (497, 498, 560, 559), (492, 318, 550, 557), (491, 490, 555, 556), (499, 492, 557, 561), (498, 510, 567, 560), (505, 516, 572, 564), (490, 503, 562, 555), (578, 580, 583, 581), (579, 578, 581, 582), (401, 400, 578, 579), (479, 486, 590, 589), (400, 410, 580, 578), (596, 582, 603, 609), (420, 583, 592, 588), (586, 585, 589, 590), (587, 588, 592, 591), (420, 411, 598, 600), (323, 313, 585, 586), (580, 410, 587, 591), (583, 580, 591, 592), (313, 479, 589, 585), (410, 420, 588, 587), (594, 593, 595, 596), (412, 401, 593, 594), (401, 579, 595, 593), (586, 590, 606, 605), (600, 598, 602, 604), (598, 599, 603, 602), (601, 597, 605, 606), (603, 599, 608, 609), (583, 592, 607, 604), (411, 412, 599, 598), (412, 594, 608, 599), (590, 486, 601, 606), (582, 581, 602, 603), (486, 323, 597, 601), (323, 586, 605, 597), (581, 583, 604, 602), (594, 596, 609, 608), (613, 612, 615, 616), (409, 408, 613, 614), (312, 322, 611, 481), (624, 625, 642, 641), (312, 311, 482, 481), (419, 620, 639, 632), (484, 610, 634, 633), (408, 407, 612, 613), (615, 417, 630, 636), (620, 622, 640, 639), (610, 611, 635, 634), (620, 619, 621, 622), (614, 617, 622, 621), (409, 614, 621, 619), (419, 409, 619, 620), (624, 623, 626, 625), (320, 310, 623, 624), (310, 485, 626, 623), (485, 484, 625, 626), (629, 628, 634, 635), (633, 627, 641, 642), (630, 631, 637, 636), (638, 632, 639, 640), (631, 632, 638, 637), (628, 627, 633, 634), (622, 617, 638, 640), (320, 624, 641, 627), (625, 484, 633, 642), (321, 320, 627, 628), (417, 418, 631, 630), (616, 615, 636, 637), (322, 321, 628, 629), (611, 322, 629, 635), (418, 419, 632, 631), (617, 616, 637, 638), (301, 325, 651, 647), (264, 224, 645, 646), (325, 375, 652, 651), (224, 308, 649, 645), (264, 140, 644, 646), (671, 660, 705, 709), (100, 224, 645, 643), (324, 325, 651, 650), (264, 301, 647, 646), (643, 645, 656, 654), (647, 651, 662, 658), (367, 343, 693, 694), (646, 645, 656, 657), (651, 652, 663, 662), (649, 308, 689, 701), (646, 644, 655, 657), (645, 649, 660, 656), (646, 647, 658, 657), (657, 658, 669, 668), (654, 656, 667, 665), (658, 662, 673, 669), (659, 670, 708, 704), (657, 656, 667, 668), (662, 663, 674, 673), (662, 673, 711, 707), (657, 655, 666, 668), (656, 660, 671, 667), (678, 679, 681, 680), (284, 465, 681, 679), (437, 244, 678, 680), (284, 160, 677, 679), (120, 244, 678, 676), (465, 437, 680, 681), (688, 700, 730, 718), (710, 706, 736, 740), (682, 688, 718, 712), (701, 689, 719, 731), (709, 705, 735, 739), (691, 690, 720, 721), (300, 301, 687, 686), (319, 309, 690, 691), (307, 648, 700, 688), (343, 319, 691, 693), (392, 367, 694, 696), (263, 300, 686, 683), (264, 263, 683, 684), (672, 661, 706, 710), (263, 223, 682, 683), (670, 671, 709, 708), (324, 300, 686, 692), (301, 264, 684, 687), (651, 662, 707, 703), (416, 392, 696, 698), (265, 264, 684, 685), (324, 650, 702, 692), (673, 672, 710, 711), (650, 651, 703, 702), (648, 659, 704, 700), (651, 647, 699, 703), (309, 399, 697, 690), (660, 649, 701, 705), (308, 307, 688, 689), (647, 301, 687, 699), (661, 650, 702, 706), (223, 307, 688, 682), (309, 308, 689, 690), (319, 265, 685, 691), (714, 713, 716, 717), (719, 718, 730, 731), (731, 730, 734, 735), (732, 733, 737, 736), (735, 734, 738, 739), (736, 737, 741, 740), (691, 685, 715, 721), (692, 702, 732, 722), (692, 686, 716, 722), (693, 691, 721, 723), (694, 693, 723, 724), (683, 682, 712, 713), (703, 707, 737, 733), (696, 694, 724, 726), (684, 683, 713, 714), (700, 704, 734, 730), (691, 695, 725, 721), (685, 684, 714, 715), (705, 701, 731, 735), (698, 696, 726, 728), (686, 687, 717, 716), (706, 702, 732, 736), (690, 697, 727, 720), (683, 686, 716, 713), (708, 709, 739, 738), (687, 684, 714, 717), (711, 710, 740, 741), (702, 703, 733, 732), (689, 688, 718, 719), (707, 711, 741, 737), (703, 699, 729, 733), (690, 689, 719, 720), (704, 708, 738, 734), (699, 687, 717, 729), (416, 698, 747, 743), (695, 374, 742, 746), (680, 678, 744, 745), (710, 672, 749, 751), (747, 698, 758, 759), (697, 399, 753, 757), (698, 416, 755, 758), (374, 695, 756, 752), (406, 416, 755, 754), (710, 751, 764, 763), (672, 710, 763, 761), (670, 708, 762, 760)])
_uv = me_cylinder.uv_layers.new(name='UVMap')
_uv.uv.foreach_set('vector', [1.0, 0.5, 1.0, 1.0, 0.9688, 1.0, 0.9688, 0.5, 0.9688, 0.5, 0.9688, 1.0, 0.9375, 1.0, 0.9375, 0.5, 0.9375, 0.5, 0.9375, 1.0, 0.9062, 1.0, 0.9062, 0.5, 0.9062, 0.5, 0.9062, 1.0, 0.875, 1.0, 0.875, 0.5, 0.875, 0.5, 0.875, 1.0, 0.8438, 1.0, 0.8438, 0.5, 0.8438, 0.5, 0.8438, 1.0, 0.8125, 1.0, 0.8125, 0.5, 0.8125, 0.5, 0.8125, 1.0, 0.7812, 1.0, 0.7812, 0.5, 0.7812, 0.5, 0.7812, 1.0, 0.75, 1.0, 0.75, 0.5, 0.75, 0.5, 0.75, 1.0, 0.7188, 1.0, 0.7188, 0.5, 0.7188, 0.5, 0.7188, 1.0, 0.6875, 1.0, 0.6875, 0.5, 0.6875, 0.5, 0.6875, 1.0, 0.6562, 1.0, 0.6562, 0.5, 0.6562, 0.5, 0.6562, 1.0, 0.625, 1.0, 0.625, 0.5, 0.625, 0.5, 0.625, 1.0, 0.5938, 1.0, 0.5938, 0.5, 0.5938, 0.5, 0.5938, 1.0, 0.5625, 1.0, 0.5625, 0.5, 0.5625, 0.5, 0.5625, 1.0, 0.5312, 1.0, 0.5312, 0.5, 0.5312, 0.5, 0.5312, 1.0, 0.5, 1.0, 0.5, 0.5, 0.5, 0.5, 0.5, 1.0, 0.4688, 1.0, 0.4688, 0.5, 0.4688, 0.5, 0.4688, 1.0, 0.4375, 1.0, 0.4375, 0.5, 0.4375, 0.5, 0.4375, 1.0, 0.4062, 1.0, 0.4062, 0.5, 0.4062, 0.5, 0.4062, 1.0, 0.375, 1.0, 0.375, 0.5, 0.375, 0.5, 0.375, 1.0, 0.3438, 1.0, 0.3438, 0.5, 0.3438, 0.5, 0.3438, 1.0, 0.3125, 1.0, 0.3125, 0.5, 0.3125, 0.5, 0.3125, 1.0, 0.2812, 1.0, 0.2812, 0.5, 0.2812, 0.5, 0.2812, 1.0, 0.25, 1.0, 0.25, 0.5, 0.25, 0.5, 0.25, 1.0, 0.2188, 1.0, 0.2188, 0.5, 0.2188, 0.5, 0.2188, 1.0, 0.1875, 1.0, 0.1875, 0.5, 0.1875, 0.5, 0.1875, 1.0, 0.1562, 1.0, 0.1562, 0.5, 0.1562, 0.5, 0.1562, 1.0, 0.125, 1.0, 0.125, 0.5, 0.125, 0.5, 0.125, 1.0, 0.09375, 1.0, 0.09375, 0.5, 0.09375, 0.5, 0.09375, 1.0, 0.0625, 1.0, 0.0625, 0.5, 0.03125, 1.0, 0.0625, 1.0, 0.0625, 1.0, 0.03125, 1.0, 0.0625, 0.5, 0.0625, 1.0, 0.03125, 1.0, 0.03125, 0.5, 0.03125, 0.5, 0.03125, 1.0, 0.0, 1.0, 0.0, 0.5, 0.75, 0.49, 0.7968, 0.4854, 0.8418, 0.4717, 0.8833, 0.4496, 0.9197, 0.4197, 0.9496, 0.3833, 0.9717, 0.3418, 0.9854, 0.2968, 0.99, 0.25, 0.9854, 0.2032, 0.9717, 0.1582, 0.9496, 0.1167, 0.9197, 0.08029, 0.8833, 0.05045, 0.8418, 0.02827, 0.7968, 0.01461, 0.75, 0.01, 0.7032, 0.01461, 0.6582, 0.02827, 0.6167, 0.05045, 0.5803, 0.08029, 0.5504, 0.1167, 0.5283, 0.1582, 0.5146, 0.2032, 0.51, 0.25, 0.5146, 0.2968, 0.5283, 0.3418, 0.5504, 0.3833, 0.5803, 0.4197, 0.6167, 0.4496, 0.6582, 0.4717, 0.7032, 0.4854, 0.5938, 1.0, 0.625, 1.0, 0.625, 1.0, 0.5938, 1.0, 0.1875, 1.0, 0.2188, 1.0, 0.2188, 1.0, 0.1875, 1.0, 0.4375, 1.0, 0.4688, 1.0, 0.4688, 1.0, 0.4375, 1.0, 0.1562, 1.0, 0.1875, 1.0, 0.1875, 1.0, 0.1562, 1.0, 0.8438, 1.0, 0.875, 1.0, 0.875, 1.0, 0.8438, 1.0, 0.5625, 1.0, 0.5938, 1.0, 0.5938, 1.0, 0.5625, 1.0, 0.2812, 1.0, 0.3125, 1.0, 0.3125, 1.0, 0.2812, 1.0, 0.0, 1.0, 0.03125, 1.0, 0.03125, 1.0, 0.0, 1.0, 0.9688, 1.0, 1.0, 1.0, 1.0, 1.0, 0.9688, 1.0, 0.6875, 1.0, 0.7188, 1.0, 0.7188, 1.0, 0.6875, 1.0, 0.4062, 1.0, 0.4375, 1.0, 0.4375, 1.0, 0.4062, 1.0, 0.125, 1.0, 0.1562, 1.0, 0.1562, 1.0, 0.125, 1.0, 0.8125, 1.0, 0.8438, 1.0, 0.8438, 1.0, 0.8125, 1.0, 0.5312, 1.0, 0.5625, 1.0, 0.5625, 1.0, 0.5312, 1.0, 0.4688, 1.0, 0.4688, 1.0, 0.4688, 1.0, 0.4688, 1.0, 0.9375, 1.0, 0.9688, 1.0, 0.9688, 1.0, 0.9375, 1.0, 0.6562, 1.0, 0.6875, 1.0, 0.6875, 1.0, 0.6562, 1.0, 0.375, 1.0, 0.4062, 1.0, 0.4062, 1.0, 0.375, 1.0, 0.09375, 1.0, 0.125, 1.0, 0.125, 1.0, 0.09375, 1.0, 0.7812, 1.0, 0.8125, 1.0, 0.8125, 1.0, 0.7812, 1.0, 0.625, 1.0, 0.6562, 1.0, 0.6562, 1.0, 0.625, 1.0, 0.7188, 1.0, 0.75, 1.0, 0.75, 1.0, 0.7188, 1.0, 0.9062, 1.0, 0.9375, 1.0, 0.9375, 1.0, 0.9062, 1.0, 0.625, 1.0, 0.6562, 1.0, 0.6562, 1.0, 0.625, 1.0, 0.3438, 1.0, 0.375, 1.0, 0.375, 1.0, 0.3438, 1.0, 0.0625, 1.0, 0.09375, 1.0, 0.09375, 1.0, 0.0625, 1.0, 0.625, 1.0, 0.625, 0.5, 0.625, 0.5, 0.625, 1.0, 0.0625, 1.0, 0.0625, 0.5, 0.0625, 0.5, 0.0625, 1.0, 0.7188, 1.0, 0.7188, 1.0, 0.7188, 1.0, 0.7188, 1.0, 0.6562, 1.0, 0.6875, 1.0, 0.6875, 1.0, 0.6562, 1.0, 0.1875, 1.0, 0.2188, 1.0, 0.2188, 1.0, 0.1875, 1.0, 0.875, 1.0, 0.9062, 1.0, 0.9062, 1.0, 0.875, 1.0, 0.5938, 1.0, 0.625, 1.0, 0.625, 1.0, 0.5938, 1.0, 0.3125, 1.0, 0.3438, 1.0, 0.3438, 1.0, 0.3125, 1.0, 0.2812, 1.0, 0.25, 1.0, 0.25, 1.0, 0.2812, 1.0, 0.2188, 1.0, 0.25, 1.0, 0.25, 1.0, 0.2188, 1.0, 0.5, 1.0, 0.4688, 1.0, 0.4688, 1.0, 0.5, 1.0, 0.3125, 1.0, 0.2812, 1.0, 0.2812, 1.0, 0.3125, 1.0, 0.25, 1.0, 0.2812, 1.0, 0.2812, 1.0, 0.25, 1.0, 0.5312, 1.0, 0.5, 1.0, 0.5, 1.0, 0.5312, 1.0, 0.3438, 1.0, 0.3125, 1.0, 0.3125, 1.0, 0.3438, 1.0, 0.4688, 1.0, 0.5, 1.0, 0.5, 1.0, 0.4688, 1.0, 0.2812, 1.0, 0.3125, 1.0, 0.3125, 1.0, 0.2812, 1.0, 0.1562, 1.0, 0.1875, 1.0, 0.1875, 1.0, 0.1562, 1.0, 0.5312, 1.0, 0.5312, 1.0, 0.5312, 1.0, 0.5312, 1.0, 0.5625, 1.0, 0.5938, 1.0, 0.5938, 1.0, 0.5625, 1.0, 0.9375, 1.0, 0.9688, 1.0, 0.9688, 1.0, 0.9375, 1.0, 0.125, 1.0, 0.1562, 1.0, 0.1562, 1.0, 0.125, 1.0, 0.5312, 1.0, 0.5625, 1.0, 0.5625, 1.0, 0.5312, 1.0, 0.25, 1.0, 0.2812, 1.0, 0.2812, 1.0, 0.25, 1.0, 0.9062, 1.0, 0.9375, 1.0, 0.9375, 1.0, 0.9062, 1.0, 0.09375, 1.0, 0.125, 1.0, 0.125, 1.0, 0.09375, 1.0, 0.875, 1.0, 0.9062, 1.0, 0.9062, 1.0, 0.875, 1.0, 0.0625, 1.0, 0.09375, 1.0, 0.09375, 1.0, 0.0625, 1.0, 0.8438, 1.0, 0.875, 1.0, 0.875, 1.0, 0.8438, 1.0, 0.4375, 1.0, 0.4688, 1.0, 0.4688, 1.0, 0.4375, 1.0, 0.5, 1.0, 0.5312, 1.0, 0.5312, 1.0, 0.5, 1.0, 0.2188, 1.0, 0.25, 1.0, 0.25, 1.0, 0.2188, 1.0, 0.8125, 1.0, 0.8438, 1.0, 0.8438, 1.0, 0.8125, 1.0, 0.03125, 1.0, 0.0625, 1.0, 0.0625, 1.0, 0.03125, 1.0, 0.4062, 1.0, 0.4375, 1.0, 0.4375, 1.0, 0.4062, 1.0, 0.7812, 1.0, 0.8125, 1.0, 0.8125, 1.0, 0.7812, 1.0, 0.7812, 1.0, 0.7812, 1.0, 0.7812, 1.0, 0.7812, 1.0, 0.375, 1.0, 0.4062, 1.0, 0.4062, 1.0, 0.375, 1.0, 0.2812, 1.0, 0.2812, 1.0, 0.2812, 1.0, 0.2812, 1.0, 0.75, 1.0, 0.7812, 1.0, 0.7812, 1.0, 0.75, 1.0, 0.3438, 1.0, 0.375, 1.0, 0.375, 1.0, 0.3438, 1.0, 0.4688, 1.0, 0.5, 1.0, 0.5, 1.0, 0.4688, 1.0, 0.03125, 1.0, 0.03125, 1.0, 0.03125, 1.0, 0.03125, 1.0, 0.2188, 1.0, 0.2188, 1.0, 0.2188, 1.0, 0.2188, 1.0, 0.3125, 1.0, 0.3438, 1.0, 0.3438, 1.0, 0.3125, 1.0, 0.9688, 1.0, 0.9688, 1.0, 0.9688, 1.0, 0.9688, 1.0, 0.6875, 1.0, 0.7188, 1.0, 0.7188, 1.0, 0.6875, 1.0, 0.2812, 1.0, 0.3125, 1.0, 0.3125, 1.0, 0.2812, 1.0, 0.625, 1.0, 0.6562, 1.0, 0.6562, 1.0, 0.625, 1.0, 0.25, 1.0, 0.2812, 1.0, 0.2812, 1.0, 0.25, 1.0, 0.6562, 1.0, 0.6875, 1.0, 0.6875, 1.0, 0.6562, 1.0, 0.4688, 1.0, 0.5, 1.0, 0.5, 1.0, 0.4688, 1.0, 0.2812, 1.0, 0.2812, 1.0, 0.2812, 1.0, 0.2812, 1.0, 0.6875, 1.0, 0.7188, 1.0, 0.7188, 1.0, 0.6875, 1.0, 0.2812, 1.0, 0.3125, 1.0, 0.3125, 1.0, 0.2812, 1.0, 0.5, 1.0, 0.5312, 1.0, 0.5312, 1.0, 0.5, 1.0, 0.4688, 1.0, 0.4688, 1.0, 0.4688, 1.0, 0.4688, 1.0, 0.75, 1.0, 0.7188, 1.0, 0.7188, 1.0, 0.75, 1.0, 0.375, 1.0, 0.3438, 1.0, 0.3438, 1.0, 0.375, 1.0, 0.5, 1.0, 0.5312, 1.0, 0.5312, 1.0, 0.5, 1.0, 0.3125, 1.0, 0.3438, 1.0, 0.3438, 1.0, 0.3125, 1.0, 0.7812, 1.0, 0.75, 1.0, 0.75, 1.0, 0.7812, 1.0, 0.4062, 1.0, 0.375, 1.0, 0.375, 1.0, 0.4062, 1.0, 0.7188, 1.0, 0.75, 1.0, 0.75, 1.0, 0.7188, 1.0, 0.3438, 1.0, 0.375, 1.0, 0.375, 1.0, 0.3438, 1.0, 1.0, 1.0, 0.9688, 1.0, 0.9688, 1.0, 1.0, 1.0, 0.4375, 1.0, 0.4062, 1.0, 0.4062, 1.0, 0.4375, 1.0, 0.75, 1.0, 0.7812, 1.0, 0.7812, 1.0, 0.75, 1.0, 0.375, 1.0, 0.4062, 1.0, 0.4062, 1.0, 0.375, 1.0, 0.4688, 1.0, 0.4375, 1.0, 0.4375, 1.0, 0.4688, 1.0, 0.9688, 1.0, 1.0, 1.0, 1.0, 1.0, 0.9688, 1.0, 0.2188, 1.0, 0.2188, 1.0, 0.2188, 1.0, 0.2188, 1.0, 0.4062, 1.0, 0.4375, 1.0, 0.4375, 1.0, 0.4062, 1.0, 0.4375, 1.0, 0.4688, 1.0, 0.4688, 1.0, 0.4375, 1.0, 0.2188, 1.0, 0.2188, 1.0, 0.2188, 1.0, 0.2188, 1.0, 0.7812, 1.0, 0.7812, 1.0, 0.7812, 1.0, 0.7812, 1.0, 0.5625, 1.0, 0.5312, 1.0, 0.5312, 1.0, 0.5625, 1.0, 0.7812, 1.0, 0.7812, 1.0, 0.7812, 1.0, 0.7812, 1.0, 0.5938, 1.0, 0.5625, 1.0, 0.5625, 1.0, 0.5938, 1.0, 0.5312, 1.0, 0.5312, 1.0, 0.5312, 1.0, 0.5312, 1.0, 0.5312, 1.0, 0.5625, 1.0, 0.5625, 1.0, 0.5312, 1.0, 0.625, 1.0, 0.5938, 1.0, 0.5938, 1.0, 0.625, 1.0, 0.9688, 1.0, 0.9688, 1.0, 0.9688, 1.0, 0.9688, 1.0, 0.5625, 1.0, 0.5938, 1.0, 0.5938, 1.0, 0.5625, 1.0, 0.5312, 1.0, 0.5312, 1.0, 0.5312, 1.0, 0.5312, 1.0, 0.6562, 1.0, 0.625, 1.0, 0.625, 1.0, 0.6562, 1.0, 0.5938, 1.0, 0.625, 1.0, 0.625, 1.0, 0.5938, 1.0, 0.9688, 1.0, 0.9688, 1.0, 0.9688, 1.0, 0.9688, 1.0, 0.2968, 0.4854, 0.25, 0.49, 0.2032, 0.4854, 0.1582, 0.4717, 0.1167, 0.4496, 0.08029, 0.4197, 0.05045, 0.3833, 0.02827, 0.3418, 0.01461, 0.2968, 0.01, 0.25, 0.01461, 0.2032, 0.02827, 0.1582, 0.05045, 0.1167, 0.08029, 0.08029, 0.1167, 0.05045, 0.1582, 0.02827, 0.2032, 0.01461, 0.25, 0.01, 0.2968, 0.01461, 0.3418, 0.02827, 0.3833, 0.05045, 0.4197, 0.08029, 0.4496, 0.1167, 0.4717, 0.1582, 0.4854, 0.2032, 0.49, 0.25, 0.4854, 0.2968, 0.4717, 0.3418, 0.4496, 0.3833, 0.4197, 0.4197, 0.3833, 0.4496, 0.3418, 0.4717, 0.7188, 1.0, 0.75, 1.0, 0.75, 1.0, 0.7188, 1.0, 0.9688, 1.0, 1.0, 1.0, 1.0, 1.0, 0.9688, 1.0, 0.0, 1.0, 0.03125, 1.0, 0.03125, 1.0, 0.0, 1.0, 0.25, 1.0, 0.2812, 1.0, 0.2812, 1.0, 0.25, 1.0, 0.5, 1.0, 0.5312, 1.0, 0.5312, 1.0, 0.5, 1.0, 0.2188, 1.0, 0.25, 1.0, 0.25, 1.0, 0.2188, 1.0, 0.75, 1.0, 0.7812, 1.0, 0.7812, 1.0, 0.75, 1.0, 0.4688, 1.0, 0.5, 1.0, 0.5, 1.0, 0.4688, 1.0, 0.9688, 1.0, 0.9688, 1.0, 0.9688, 1.0, 0.9688, 1.0, 0.2188, 1.0, 0.25, 1.0, 0.25, 1.0, 0.2188, 1.0, 0.1875, 1.0, 0.2188, 1.0, 0.2188, 1.0, 0.1875, 1.0, 0.5938, 1.0, 0.625, 1.0, 0.625, 1.0, 0.5938, 1.0, 0.5312, 1.0, 0.5312, 1.0, 0.5312, 1.0, 0.5312, 1.0, 0.0, 1.0, 0.03125, 1.0, 0.03125, 1.0, 0.0, 1.0, 0.1562, 1.0, 0.1875, 1.0, 0.1875, 1.0, 0.1562, 1.0, 0.5625, 1.0, 0.5938, 1.0, 0.5938, 1.0, 0.5625, 1.0, 0.125, 1.0, 0.1562, 1.0, 0.1562, 1.0, 0.125, 1.0, 0.5312, 1.0, 0.5625, 1.0, 0.5625, 1.0, 0.5312, 1.0, 0.7812, 1.0, 0.7812, 1.0, 0.7812, 1.0, 0.7812, 1.0, 0.9375, 1.0, 0.9688, 1.0, 0.9688, 1.0, 0.9375, 1.0, 0.09375, 1.0, 0.125, 1.0, 0.125, 1.0, 0.09375, 1.0, 0.9062, 1.0, 0.9375, 1.0, 0.9375, 1.0, 0.9062, 1.0, 0.0625, 1.0, 0.09375, 1.0, 0.09375, 1.0, 0.0625, 1.0, 0.2188, 1.0, 0.2188, 1.0, 0.2188, 1.0, 0.2188, 1.0, 0.875, 1.0, 0.9062, 1.0, 0.9062, 1.0, 0.875, 1.0, 0.03125, 1.0, 0.0625, 1.0, 0.0625, 1.0, 0.03125, 1.0, 0.4375, 1.0, 0.4688, 1.0, 0.4688, 1.0, 0.4375, 1.0, 0.8438, 1.0, 0.875, 1.0, 0.875, 1.0, 0.8438, 1.0, 0.4062, 1.0, 0.4375, 1.0, 0.4375, 1.0, 0.4062, 1.0, 0.8125, 1.0, 0.8438, 1.0, 0.8438, 1.0, 0.8125, 1.0, 0.03125, 1.0, 0.03125, 1.0, 0.03125, 1.0, 0.03125, 1.0, 0.9688, 1.0, 1.0, 1.0, 1.0, 1.0, 0.9688, 1.0, 0.375, 1.0, 0.4062, 1.0, 0.4062, 1.0, 0.375, 1.0, 0.7812, 1.0, 0.8125, 1.0, 0.8125, 1.0, 0.7812, 1.0, 0.75, 1.0, 0.7812, 1.0, 0.7812, 1.0, 0.75, 1.0, 0.3438, 1.0, 0.375, 1.0, 0.375, 1.0, 0.3438, 1.0, 0.7188, 1.0, 0.7188, 1.0, 0.7188, 1.0, 0.7188, 1.0, 0.7188, 1.0, 0.75, 1.0, 0.75, 1.0, 0.7188, 1.0, 0.3125, 1.0, 0.3438, 1.0, 0.3438, 1.0, 0.3125, 1.0, 0.8438, 1.0, 0.875, 1.0, 0.875, 1.0, 0.8438, 1.0, 0.03125, 1.0, 0.0625, 1.0, 0.0625, 1.0, 0.03125, 1.0, 0.4688, 1.0, 0.4688, 1.0, 0.4688, 1.0, 0.4688, 1.0, 0.5312, 1.0, 0.5312, 1.0, 0.5312, 1.0, 0.5312, 1.0, 0.8438, 1.0, 0.8125, 1.0, 0.8125, 1.0, 0.8438, 1.0, 0.875, 1.0, 0.9062, 1.0, 0.9062, 1.0, 0.875, 1.0, 0.5312, 1.0, 0.5, 1.0, 0.5, 1.0, 0.5312, 1.0, 0.9688, 1.0, 0.9688, 1.0, 0.9688, 1.0, 0.9688, 1.0, 0.0625, 1.0, 0.09375, 1.0, 0.09375, 1.0, 0.0625, 1.0, 0.875, 1.0, 0.8438, 1.0, 0.8438, 1.0, 0.875, 1.0, 0.9062, 1.0, 0.9375, 1.0, 0.9375, 1.0, 0.9062, 1.0, 0.7812, 1.0, 0.7812, 1.0, 0.7812, 1.0, 0.7812, 1.0, 0.09375, 1.0, 0.125, 1.0, 0.125, 1.0, 0.09375, 1.0, 0.9062, 1.0, 0.875, 1.0, 0.875, 1.0, 0.9062, 1.0, 0.9375, 1.0, 0.9688, 1.0, 0.9688, 1.0, 0.9375, 1.0, 0.125, 1.0, 0.1562, 1.0, 0.1562, 1.0, 0.125, 1.0, 0.2188, 1.0, 0.2188, 1.0, 0.2188, 1.0, 0.2188, 1.0, 0.9375, 1.0, 0.9062, 1.0, 0.9062, 1.0, 0.9375, 1.0, 0.7188, 1.0, 0.7188, 1.0, 0.7188, 1.0, 0.7188, 1.0, 0.1562, 1.0, 0.1875, 1.0, 0.1875, 1.0, 0.1562, 1.0, 0.9688, 1.0, 0.9375, 1.0, 0.9375, 1.0, 0.9688, 1.0, 0.1875, 1.0, 0.2188, 1.0, 0.2188, 1.0, 0.1875, 1.0, 0.2188, 1.0, 0.2188, 1.0, 0.2188, 1.0, 0.2188, 1.0, 0.03125, 1.0, 0.03125, 1.0, 0.03125, 1.0, 0.03125, 1.0, 0.2188, 1.0, 0.2188, 1.0, 0.2188, 1.0, 0.2188, 1.0, 0.0625, 1.0, 0.03125, 1.0, 0.03125, 1.0, 0.0625, 1.0, 0.2812, 1.0, 0.3125, 1.0, 0.3125, 1.0, 0.2812, 1.0, 0.75, 1.0, 0.7188, 1.0, 0.7188, 1.0, 0.75, 1.0, 0.09375, 1.0, 0.0625, 1.0, 0.0625, 1.0, 0.09375, 1.0, 0.7188, 1.0, 0.7188, 1.0, 0.7188, 1.0, 0.7188, 1.0, 0.7188, 1.0, 0.75, 1.0, 0.75, 1.0, 0.7188, 1.0, 0.3125, 1.0, 0.3438, 1.0, 0.3438, 1.0, 0.3125, 1.0, 0.4688, 1.0, 0.4688, 1.0, 0.4688, 1.0, 0.4688, 1.0, 0.5, 1.0, 0.5312, 1.0, 0.5312, 1.0, 0.5, 1.0, 0.125, 1.0, 0.09375, 1.0, 0.09375, 1.0, 0.125, 1.0, 0.3438, 1.0, 0.375, 1.0, 0.375, 1.0, 0.3438, 1.0, 0.2812, 1.0, 0.2812, 1.0, 0.2812, 1.0, 0.2812, 1.0, 0.4688, 1.0, 0.5, 1.0, 0.5, 1.0, 0.4688, 1.0, 0.1562, 1.0, 0.125, 1.0, 0.125, 1.0, 0.1562, 1.0, 0.7812, 1.0, 0.75, 1.0, 0.75, 1.0, 0.7812, 1.0, 0.1875, 1.0, 0.2188, 1.0, 0.2188, 1.0, 0.1875, 1.0, 0.0, 1.0, 0.03125, 1.0, 0.03125, 1.0, 0.0, 1.0, 0.25, 1.0, 0.2188, 1.0, 0.2188, 1.0, 0.25, 1.0, 0.1562, 1.0, 0.1875, 1.0, 0.1875, 1.0, 0.1562, 1.0, 0.2188, 1.0, 0.1875, 1.0, 0.1875, 1.0, 0.2188, 1.0, 0.03125, 1.0, 0.0, 1.0, 0.0, 1.0, 0.03125, 1.0, 0.125, 1.0, 0.1562, 1.0, 0.1562, 1.0, 0.125, 1.0, 0.9375, 1.0, 0.9688, 1.0, 0.9688, 1.0, 0.9375, 1.0, 0.1875, 1.0, 0.1562, 1.0, 0.1562, 1.0, 0.1875, 1.0, 0.09375, 1.0, 0.125, 1.0, 0.125, 1.0, 0.09375, 1.0, 0.9062, 1.0, 0.9375, 1.0, 0.9375, 1.0, 0.9062, 1.0, 0.1562, 1.0, 0.125, 1.0, 0.125, 1.0, 0.1562, 1.0, 0.9688, 1.0, 0.9375, 1.0, 0.9375, 1.0, 0.9688, 1.0, 0.0625, 1.0, 0.09375, 1.0, 0.09375, 1.0, 0.0625, 1.0, 0.875, 1.0, 0.9062, 1.0, 0.9062, 1.0, 0.875, 1.0, 0.125, 1.0, 0.09375, 1.0, 0.09375, 1.0, 0.125, 1.0, 0.9375, 1.0, 0.9062, 1.0, 0.9062, 1.0, 0.9375, 1.0, 0.03125, 1.0, 0.0625, 1.0, 0.0625, 1.0, 0.03125, 1.0, 0.8438, 1.0, 0.875, 1.0, 0.875, 1.0, 0.8438, 1.0, 0.09375, 1.0, 0.0625, 1.0, 0.0625, 1.0, 0.09375, 1.0, 0.9062, 1.0, 0.875, 1.0, 0.875, 1.0, 0.9062, 1.0, 0.8125, 1.0, 0.8438, 1.0, 0.8438, 1.0, 0.8125, 1.0, 0.0625, 1.0, 0.03125, 1.0, 0.03125, 1.0, 0.0625, 1.0, 0.875, 1.0, 0.8438, 1.0, 0.8438, 1.0, 0.875, 1.0, 0.03125, 1.0, 0.03125, 1.0, 0.03125, 1.0, 0.03125, 1.0, 0.7812, 1.0, 0.8125, 1.0, 0.8125, 1.0, 0.7812, 1.0, 0.8438, 1.0, 0.8125, 1.0, 0.8125, 1.0, 0.8438, 1.0, 0.03125, 1.0, 0.03125, 1.0, 0.03125, 1.0, 0.03125, 1.0, 0.8125, 1.0, 0.7812, 1.0, 0.7812, 1.0, 0.8125, 1.0, 0.7188, 1.0, 0.7188, 1.0, 0.7188, 1.0, 0.7188, 1.0, 0.4688, 1.0, 0.4688, 1.0, 0.4688, 1.0, 0.4688, 1.0, 0.6875, 1.0, 0.7188, 1.0, 0.7188, 1.0, 0.6875, 1.0, 0.7188, 1.0, 0.7188, 1.0, 0.7188, 1.0, 0.7188, 1.0, 0.2812, 1.0, 0.2812, 1.0, 0.2812, 1.0, 0.2812, 1.0, 0.6562, 1.0, 0.6875, 1.0, 0.6875, 1.0, 0.6562, 1.0, 0.4688, 1.0, 0.4688, 1.0, 0.4688, 1.0, 0.4688, 1.0, 0.7188, 1.0, 0.6875, 1.0, 0.6875, 1.0, 0.7188, 1.0, 0.625, 1.0, 0.6562, 1.0, 0.6562, 1.0, 0.625, 1.0, 0.2812, 1.0, 0.2812, 1.0, 0.2812, 1.0, 0.2812, 1.0, 0.6875, 1.0, 0.6562, 1.0, 0.6562, 1.0, 0.6875, 1.0, 0.0, 0.0, 0.0, 0.0, 0.0, 0.0, 0.0, 0.0, 0.5312, 1.0, 0.5, 1.0, 0.5, 1.0, 0.5312, 1.0, 0.4688, 1.0, 0.4688, 1.0, 0.4688, 1.0, 0.4688, 1.0, 0.0, 1.0, 0.03125, 1.0, 0.03125, 1.0, 0.0, 1.0, 0.75, 1.0, 0.7188, 1.0, 0.7188, 1.0, 0.75, 1.0, 0.7188, 1.0, 0.7188, 1.0, 0.7188, 1.0, 0.7188, 1.0, 0.2188, 1.0, 0.25, 1.0, 0.25, 1.0, 0.2188, 1.0, 0.7812, 1.0, 0.75, 1.0, 0.75, 1.0, 0.7812, 1.0, 0.5, 1.0, 0.4688, 1.0, 0.4688, 1.0, 0.5, 1.0, 0.25, 1.0, 0.2812, 1.0, 0.2812, 1.0, 0.25, 1.0, 0.2812, 1.0, 0.25, 1.0, 0.25, 1.0, 0.2812, 1.0, 0.5, 1.0, 0.5312, 1.0, 0.5312, 1.0, 0.5, 1.0, 0.2188, 1.0, 0.25, 1.0, 0.25, 1.0, 0.2188, 1.0, 0.25, 1.0, 0.2188, 1.0, 0.2188, 1.0, 0.25, 1.0, 0.0, 1.0, 0.03125, 1.0, 0.03125, 1.0, 0.0, 1.0, 0.03125, 1.0, 0.0, 1.0, 0.0, 1.0, 0.03125, 1.0, 0.9688, 1.0, 1.0, 1.0, 1.0, 1.0, 0.9688, 1.0, 1.0, 1.0, 0.9688, 1.0, 0.9688, 1.0, 1.0, 1.0, 0.2812, 1.0, 0.2812, 1.0, 0.2812, 1.0, 0.2812, 1.0, 0.03125, 1.0, 0.03125, 1.0, 0.03125, 1.0, 0.03125, 1.0, 0.9688, 1.0, 0.9688, 1.0, 0.9688, 1.0, 0.9688, 1.0, 0.7812, 1.0, 0.7812, 1.0, 0.7812, 1.0, 0.7812, 1.0, 0.7188, 1.0, 0.7188, 1.0, 0.7188, 1.0, 0.7188, 1.0, 0.75, 1.0, 0.7812, 1.0, 0.7812, 1.0, 0.75, 1.0, 0.2188, 1.0, 0.25, 1.0, 0.25, 1.0, 0.2188, 1.0, 0.7812, 1.0, 0.75, 1.0, 0.75, 1.0, 0.7812, 1.0, 0.25, 1.0, 0.2812, 1.0, 0.2812, 1.0, 0.25, 1.0, 1.0, 1.0, 0.9688, 1.0, 0.9688, 1.0, 1.0, 1.0, 0.7812, 1.0, 0.7812, 1.0, 0.7812, 1.0, 0.7812, 1.0, 0.5, 1.0, 0.4688, 1.0, 0.4688, 1.0, 0.5, 1.0, 0.9688, 1.0, 1.0, 1.0, 1.0, 1.0, 0.9688, 1.0, 0.2812, 1.0, 0.25, 1.0, 0.25, 1.0, 0.2812, 1.0, 0.03125, 1.0, 0.03125, 1.0, 0.03125, 1.0, 0.03125, 1.0, 0.2812, 1.0, 0.2812, 1.0, 0.2812, 1.0, 0.2812, 1.0, 0.75, 1.0, 0.7812, 1.0, 0.7812, 1.0, 0.75, 1.0, 0.25, 1.0, 0.2188, 1.0, 0.2188, 1.0, 0.25, 1.0, 0.2188, 1.0, 0.2188, 1.0, 0.2188, 1.0, 0.2188, 1.0, 0.5, 1.0, 0.5312, 1.0, 0.5312, 1.0, 0.5, 1.0, 0.7188, 1.0, 0.75, 1.0, 0.75, 1.0, 0.7188, 1.0, 0.03125, 1.0, 0.0, 1.0, 0.0, 1.0, 0.03125, 1.0, 0.5312, 1.0, 0.5, 1.0, 0.5, 1.0, 0.5312, 1.0, 0.9688, 1.0, 0.9688, 1.0, 0.9688, 1.0, 0.9688, 1.0, 0.5, 1.0, 0.4688, 1.0, 0.4688, 1.0, 0.5, 1.0, 0.7812, 1.0, 0.7812, 1.0, 0.7812, 1.0, 0.7812, 1.0, 1.0, 1.0, 0.9688, 1.0, 0.9688, 1.0, 1.0, 1.0, 0.25, 1.0, 0.2812, 1.0, 0.2812, 1.0, 0.25, 1.0, 0.75, 1.0, 0.7188, 1.0, 0.7188, 1.0, 0.75, 1.0, 0.7188, 1.0, 0.7188, 1.0, 0.7188, 1.0, 0.7188, 1.0, 0.2188, 1.0, 0.25, 1.0, 0.25, 1.0, 0.2188, 1.0, 0.7812, 1.0, 0.75, 1.0, 0.75, 1.0, 0.7812, 1.0, 0.25, 1.0, 0.2812, 1.0, 0.2812, 1.0, 0.25, 1.0, 1.0, 1.0, 0.9688, 1.0, 0.9688, 1.0, 1.0, 1.0, 0.7188, 1.0, 0.7188, 1.0, 0.7188, 1.0, 0.7188, 1.0, 0.75, 1.0, 0.7188, 1.0, 0.7188, 1.0, 0.75, 1.0, 0.0, 1.0, 0.03125, 1.0, 0.03125, 1.0, 0.0, 1.0, 0.4688, 1.0, 0.4688, 1.0, 0.4688, 1.0, 0.4688, 1.0, 0.9688, 1.0, 1.0, 1.0, 1.0, 1.0, 0.9688, 1.0, 0.2812, 1.0, 0.25, 1.0, 0.25, 1.0, 0.2812, 1.0, 0.03125, 1.0, 0.03125, 1.0, 0.03125, 1.0, 0.03125, 1.0, 0.2812, 1.0, 0.2812, 1.0, 0.2812, 1.0, 0.2812, 1.0, 0.75, 1.0, 0.7812, 1.0, 0.7812, 1.0, 0.75, 1.0, 0.25, 1.0, 0.2188, 1.0, 0.2188, 1.0, 0.25, 1.0, 0.2188, 1.0, 0.2188, 1.0, 0.2188, 1.0, 0.2188, 1.0, 0.5, 1.0, 0.5312, 1.0, 0.5312, 1.0, 0.5, 1.0, 0.7188, 1.0, 0.75, 1.0, 0.75, 1.0, 0.7188, 1.0, 0.03125, 1.0, 0.0, 1.0, 0.0, 1.0, 0.03125, 1.0, 0.5312, 1.0, 0.5, 1.0, 0.5, 1.0, 0.5312, 1.0, 0.9688, 1.0, 0.9688, 1.0, 0.9688, 1.0, 0.9688, 1.0, 0.9688, 1.0, 0.9688, 1.0, 0.9688, 1.0, 0.9688, 1.0, 0.03125, 1.0, 0.0, 1.0, 0.0, 1.0, 0.03125, 1.0, 0.7188, 1.0, 0.75, 1.0, 0.75, 1.0, 0.7188, 1.0, 0.5, 1.0, 0.5312, 1.0, 0.5312, 1.0, 0.5, 1.0, 0.2188, 1.0, 0.2188, 1.0, 0.2188, 1.0, 0.2188, 1.0, 0.0, 1.0, 0.03125, 1.0, 0.03125, 1.0, 0.0, 1.0, 0.4688, 1.0, 0.4688, 1.0, 0.4688, 1.0, 0.4688, 1.0, 0.9688, 1.0, 1.0, 1.0, 1.0, 1.0, 0.9688, 1.0, 0.2812, 1.0, 0.25, 1.0, 0.25, 1.0, 0.2812, 1.0, 0.03125, 1.0, 0.03125, 1.0, 0.03125, 1.0, 0.03125, 1.0, 0.2812, 1.0, 0.2812, 1.0, 0.2812, 1.0, 0.2812, 1.0, 0.75, 1.0, 0.7812, 1.0, 0.7812, 1.0, 0.75, 1.0, 0.25, 1.0, 0.2188, 1.0, 0.2188, 1.0, 0.25, 1.0, 0.2188, 1.0, 0.2188, 1.0, 0.2188, 1.0, 0.2188, 1.0, 0.5, 1.0, 0.5312, 1.0, 0.5312, 1.0, 0.5, 1.0, 0.7188, 1.0, 0.75, 1.0, 0.75, 1.0, 0.7188, 1.0, 0.03125, 1.0, 0.0, 1.0, 0.0, 1.0, 0.03125, 1.0, 0.9688, 1.0, 0.9688, 1.0, 0.9688, 1.0, 0.9688, 1.0, 0.5, 1.0, 0.4688, 1.0, 0.4688, 1.0, 0.5, 1.0, 0.7812, 1.0, 0.7812, 1.0, 0.7812, 1.0, 0.7812, 1.0, 0.9688, 1.0, 0.9688, 1.0, 0.9688, 1.0, 0.9688, 1.0, 0.2812, 1.0, 0.25, 1.0, 0.25, 1.0, 0.2812, 1.0, 0.03125, 1.0, 0.03125, 1.0, 0.03125, 1.0, 0.03125, 1.0, 0.7812, 1.0, 0.75, 1.0, 0.75, 1.0, 0.7812, 1.0, 0.75, 1.0, 0.7188, 1.0, 0.7188, 1.0, 0.75, 1.0, 0.2812, 1.0, 0.2812, 1.0, 0.2812, 1.0, 0.2812, 1.0, 0.5, 1.0, 0.4688, 1.0, 0.4688, 1.0, 0.5, 1.0, 0.7812, 1.0, 0.7812, 1.0, 0.7812, 1.0, 0.7812, 1.0, 1.0, 1.0, 0.9688, 1.0, 0.9688, 1.0, 1.0, 1.0, 0.25, 1.0, 0.2812, 1.0, 0.2812, 1.0, 0.25, 1.0, 0.7812, 1.0, 0.75, 1.0, 0.75, 1.0, 0.7812, 1.0, 0.2188, 1.0, 0.25, 1.0, 0.25, 1.0, 0.2188, 1.0, 0.7188, 1.0, 0.7188, 1.0, 0.7188, 1.0, 0.7188, 1.0, 0.75, 1.0, 0.7188, 1.0, 0.7188, 1.0, 0.75, 1.0, 0.0, 1.0, 0.03125, 1.0, 0.03125, 1.0, 0.0, 1.0, 0.4688, 1.0, 0.4688, 1.0, 0.4688, 1.0, 0.4688, 1.0, 0.9688, 1.0, 1.0, 1.0, 1.0, 1.0, 0.9688, 1.0, 0.2812, 1.0, 0.25, 1.0, 0.25, 1.0, 0.2812, 1.0, 0.03125, 1.0, 0.03125, 1.0, 0.03125, 1.0, 0.03125, 1.0, 0.2812, 1.0, 0.2812, 1.0, 0.2812, 1.0, 0.2812, 1.0, 0.75, 1.0, 0.7812, 1.0, 0.7812, 1.0, 0.75, 1.0, 0.25, 1.0, 0.2188, 1.0, 0.2188, 1.0, 0.25, 1.0, 0.5625, 1.0, 0.5938, 1.0, 0.5938, 1.0, 0.5625, 1.0, 0.1562, 1.0, 0.1875, 1.0, 0.1875, 1.0, 0.1562, 1.0, 0.5938, 1.0, 0.625, 1.0, 0.625, 1.0, 0.5938, 1.0, 0.1875, 1.0, 0.2188, 1.0, 0.2188, 1.0, 0.1875, 1.0, 0.625, 1.0, 0.6562, 1.0, 0.6562, 1.0, 0.625, 1.0, 0.125, 1.0, 0.1562, 1.0, 0.1562, 1.0, 0.125, 1.0, 0.5312, 1.0, 0.5625, 1.0, 0.5625, 1.0, 0.5312, 1.0, 0.9375, 1.0, 0.9688, 1.0, 0.9688, 1.0, 0.9375, 1.0, 0.09375, 1.0, 0.125, 1.0, 0.125, 1.0, 0.09375, 1.0, 0.9062, 1.0, 0.9375, 1.0, 0.9375, 1.0, 0.9062, 1.0, 0.0625, 1.0, 0.09375, 1.0, 0.09375, 1.0, 0.0625, 1.0, 0.875, 1.0, 0.9062, 1.0, 0.9062, 1.0, 0.875, 1.0, 0.03125, 1.0, 0.0625, 1.0, 0.0625, 1.0, 0.03125, 1.0, 0.4375, 1.0, 0.4688, 1.0, 0.4688, 1.0, 0.4375, 1.0, 0.8438, 1.0, 0.875, 1.0, 0.875, 1.0, 0.8438, 1.0, 0.4062, 1.0, 0.4375, 1.0, 0.4375, 1.0, 0.4062, 1.0, 0.8125, 1.0, 0.8438, 1.0, 0.8438, 1.0, 0.8125, 1.0, 0.375, 1.0, 0.4062, 1.0, 0.4062, 1.0, 0.375, 1.0, 0.7812, 1.0, 0.8125, 1.0, 0.8125, 1.0, 0.7812, 1.0, 0.3438, 1.0, 0.375, 1.0, 0.375, 1.0, 0.3438, 1.0, 0.3125, 1.0, 0.3438, 1.0, 0.3438, 1.0, 0.3125, 1.0, 0.2812, 1.0, 0.3125, 1.0, 0.3125, 1.0, 0.2812, 1.0, 0.6875, 1.0, 0.7188, 1.0, 0.7188, 1.0, 0.6875, 1.0, 0.6562, 1.0, 0.6875, 1.0, 0.6875, 1.0, 0.6562, 1.0, 0.2812, 1.0, 0.2812, 1.0, 0.2812, 1.0, 0.2812, 1.0, 0.8125, 1.0, 0.7812, 1.0, 0.7812, 1.0, 0.8125, 1.0, 0.8125, 1.0, 0.8438, 1.0, 0.8438, 1.0, 0.8125, 1.0, 0.7188, 1.0, 0.6875, 1.0, 0.6875, 1.0, 0.7188, 1.0, 0.7812, 1.0, 0.8125, 1.0, 0.8125, 1.0, 0.7812, 1.0, 0.6875, 1.0, 0.6562, 1.0, 0.6562, 1.0, 0.6875, 1.0, 0.9688, 1.0, 0.9688, 1.0, 0.9688, 1.0, 0.9688, 1.0, 0.6562, 1.0, 0.625, 1.0, 0.625, 1.0, 0.6562, 1.0, 0.5312, 1.0, 0.5312, 1.0, 0.5312, 1.0, 0.5312, 1.0, 0.625, 1.0, 0.5938, 1.0, 0.5938, 1.0, 0.625, 1.0, 0.6875, 1.0, 0.7188, 1.0, 0.7188, 1.0, 0.6875, 1.0, 0.7812, 1.0, 0.7812, 1.0, 0.7812, 1.0, 0.7812, 1.0, 0.5938, 1.0, 0.5625, 1.0, 0.5625, 1.0, 0.5938, 1.0, 0.6562, 1.0, 0.6875, 1.0, 0.6875, 1.0, 0.6562, 1.0, 0.5625, 1.0, 0.5312, 1.0, 0.5312, 1.0, 0.5625, 1.0, 0.625, 1.0, 0.6562, 1.0, 0.6562, 1.0, 0.625, 1.0, 0.4688, 1.0, 0.4375, 1.0, 0.4375, 1.0, 0.4688, 1.0, 0.5938, 1.0, 0.625, 1.0, 0.625, 1.0, 0.5938, 1.0, 0.2188, 1.0, 0.25, 1.0, 0.25, 1.0, 0.2188, 1.0, 0.4375, 1.0, 0.4062, 1.0, 0.4062, 1.0, 0.4375, 1.0, 0.5625, 1.0, 0.5938, 1.0, 0.5938, 1.0, 0.5625, 1.0, 0.4062, 1.0, 0.375, 1.0, 0.375, 1.0, 0.4062, 1.0, 0.5312, 1.0, 0.5625, 1.0, 0.5625, 1.0, 0.5312, 1.0, 0.375, 1.0, 0.3438, 1.0, 0.3438, 1.0, 0.375, 1.0, 0.3438, 1.0, 0.3125, 1.0, 0.3125, 1.0, 0.3438, 1.0, 0.03125, 1.0, 0.03125, 1.0, 0.03125, 1.0, 0.03125, 1.0, 0.3125, 1.0, 0.2812, 1.0, 0.2812, 1.0, 0.3125, 1.0, 0.4375, 1.0, 0.4688, 1.0, 0.4688, 1.0, 0.4375, 1.0, 0.4688, 1.0, 0.4688, 1.0, 0.4688, 1.0, 0.4688, 1.0, 0.2188, 1.0, 0.1875, 1.0, 0.1875, 1.0, 0.2188, 1.0, 0.4062, 1.0, 0.4375, 1.0, 0.4375, 1.0, 0.4062, 1.0, 0.1875, 1.0, 0.1562, 1.0, 0.1562, 1.0, 0.1875, 1.0, 0.375, 1.0, 0.4062, 1.0, 0.4062, 1.0, 0.375, 1.0, 0.7188, 1.0, 0.75, 1.0, 0.75, 1.0, 0.7188, 1.0, 0.75, 1.0, 0.7812, 1.0, 0.7812, 1.0, 0.75, 1.0, 0.75, 1.0, 0.7812, 1.0, 0.7812, 1.0, 0.75, 1.0, 0.75, 1.0, 0.7188, 1.0, 0.7188, 1.0, 0.75, 1.0, 0.7188, 1.0, 0.75, 1.0, 0.75, 1.0, 0.7188, 1.0, 0.7812, 1.0, 0.7812, 1.0, 0.7812, 1.0, 0.7812, 1.0, 0.7812, 1.0, 0.7812, 1.0, 0.7812, 1.0, 0.7812, 1.0, 0.75, 1.0, 0.7812, 1.0, 0.7812, 1.0, 0.75, 1.0, 0.7188, 1.0, 0.7188, 1.0, 0.7188, 1.0, 0.7188, 1.0, 0.7188, 1.0, 0.7188, 1.0, 0.7188, 1.0, 0.7188, 1.0, 0.7812, 1.0, 0.7812, 1.0, 0.7812, 1.0, 0.7812, 1.0, 0.7188, 1.0, 0.7188, 1.0, 0.7188, 1.0, 0.7188, 1.0, 0.7188, 1.0, 0.75, 1.0, 0.75, 1.0, 0.7188, 1.0, 0.7188, 1.0, 0.75, 1.0, 0.75, 1.0, 0.7188, 1.0, 0.7812, 1.0, 0.7812, 1.0, 0.7812, 1.0, 0.7812, 1.0, 0.7812, 1.0, 0.75, 1.0, 0.75, 1.0, 0.7812, 1.0, 0.0, 0.0, 0.0, 0.0, 0.0, 0.0, 0.0, 0.0, 0.75, 1.0, 0.7188, 1.0, 0.7188, 1.0, 0.75, 1.0, 0.7188, 1.0, 0.7188, 1.0, 0.7188, 1.0, 0.7188, 1.0, 0.75, 1.0, 0.75, 1.0, 0.75, 1.0, 0.75, 1.0, 0.7812, 1.0, 0.75, 1.0, 0.75, 1.0, 0.7812, 1.0, 0.75, 1.0, 0.7812, 1.0, 0.7812, 1.0, 0.75, 1.0, 0.7812, 1.0, 0.7812, 1.0, 0.7812, 1.0, 0.7812, 1.0, 0.7188, 1.0, 0.7188, 1.0, 0.7188, 1.0, 0.7188, 1.0, 0.7188, 1.0, 0.7188, 1.0, 0.7188, 1.0, 0.7188, 1.0, 0.75, 1.0, 0.7812, 1.0, 0.7812, 1.0, 0.75, 1.0, 0.7188, 1.0, 0.75, 1.0, 0.75, 1.0, 0.7188, 1.0, 0.0, 0.0, 0.0, 0.0, 0.0, 0.0, 0.0, 0.0, 0.7812, 1.0, 0.75, 1.0, 0.75, 1.0, 0.7812, 1.0, 0.7188, 1.0, 0.7188, 1.0, 0.7188, 1.0, 0.7188, 1.0, 0.7812, 1.0, 0.7812, 1.0, 0.7812, 1.0, 0.7812, 1.0, 0.75, 1.0, 0.7188, 1.0, 0.7188, 1.0, 0.75, 1.0, 0.7188, 1.0, 0.7188, 1.0, 0.7188, 1.0, 0.7188, 1.0, 0.7812, 1.0, 0.75, 1.0, 0.75, 1.0, 0.7812, 1.0, 0.7812, 1.0, 0.7812, 1.0, 0.7812, 1.0, 0.7812, 1.0, 0.7188, 1.0, 0.75, 1.0, 0.75, 1.0, 0.7188, 1.0, 0.75, 1.0, 0.7812, 1.0, 0.7812, 1.0, 0.75, 1.0, 0.7812, 1.0, 0.7812, 1.0, 0.7812, 1.0, 0.7812, 1.0, 0.7188, 1.0, 0.7188, 1.0, 0.7188, 1.0, 0.7188, 1.0, 0.7188, 1.0, 0.7188, 1.0, 0.7188, 1.0, 0.7188, 1.0, 0.7812, 1.0, 0.7812, 1.0, 0.7812, 1.0, 0.7812, 1.0, 0.7812, 1.0, 0.7812, 1.0, 0.7812, 1.0, 0.7812, 1.0, 0.7812, 1.0, 0.7812, 1.0, 0.7812, 1.0, 0.7812, 1.0, 0.7812, 1.0, 0.7812, 1.0, 0.7812, 1.0, 0.7812, 1.0, 0.7812, 1.0, 0.7812, 1.0, 0.7812, 1.0, 0.7812, 1.0, 0.7812, 1.0, 0.7812, 1.0, 0.7812, 1.0, 0.7812, 1.0, 0.7812, 1.0, 0.7812, 1.0, 0.7812, 1.0, 0.7812, 1.0, 0.7812, 1.0, 0.7812, 1.0, 0.7812, 1.0, 0.7812, 1.0, 0.7812, 1.0, 0.7812, 1.0, 0.7812, 1.0, 0.7812, 1.0, 0.7812, 1.0, 0.7812, 1.0, 0.7812, 1.0, 0.7812, 1.0, 0.7812, 1.0, 0.7812, 1.0, 0.7812, 1.0, 0.7812, 1.0, 0.7812, 1.0, 0.7812, 1.0, 0.7812, 1.0, 0.7812, 1.0, 0.7812, 1.0, 0.7812, 1.0, 0.7812, 1.0, 0.7812, 1.0, 0.7812, 1.0, 0.7812, 1.0, 0.7812, 1.0, 0.7812, 1.0, 0.7812, 1.0, 0.7812, 1.0, 0.7812, 1.0, 0.7812, 1.0, 0.7812, 1.0, 0.7812, 1.0, 0.7812, 1.0, 0.7812, 1.0, 0.7188, 1.0, 0.7188, 1.0, 0.7188, 1.0, 0.7188, 1.0, 0.7188, 1.0, 0.7188, 1.0, 0.7188, 1.0, 0.7188, 1.0, 0.7188, 1.0, 0.7188, 1.0, 0.7188, 1.0, 0.7188, 1.0, 0.7188, 1.0, 0.7188, 1.0, 0.7188, 1.0, 0.7188, 1.0, 0.7188, 1.0, 0.7188, 1.0, 0.7188, 1.0, 0.7188, 1.0, 0.7188, 1.0, 0.7188, 1.0, 0.7188, 1.0, 0.7188, 1.0, 0.7188, 1.0, 0.7188, 1.0, 0.7188, 1.0, 0.7188, 1.0, 0.7188, 1.0, 0.7188, 1.0, 0.7188, 1.0, 0.7188, 1.0, 0.7188, 1.0, 0.7188, 1.0, 0.7188, 1.0, 0.7188, 1.0, 0.0, 0.0, 0.0, 0.0, 0.0, 0.0, 0.0, 0.0, 0.7188, 1.0, 0.75, 1.0, 0.75, 1.0, 0.7188, 1.0, 0.7812, 1.0, 0.75, 1.0, 0.75, 1.0, 0.7812, 1.0, 0.7188, 1.0, 0.75, 1.0, 0.75, 1.0, 0.7188, 1.0, 0.7812, 1.0, 0.75, 1.0, 0.75, 1.0, 0.7812, 1.0, 0.7188, 1.0, 0.7188, 1.0, 0.7188, 1.0, 0.7188, 1.0, 0.75, 1.0, 0.7812, 1.0, 0.7812, 1.0, 0.75, 1.0, 0.75, 1.0, 0.7188, 1.0, 0.7188, 1.0, 0.75, 1.0, 0.7188, 1.0, 0.75, 1.0, 0.75, 1.0, 0.7188, 1.0, 0.7812, 1.0, 0.75, 1.0, 0.75, 1.0, 0.7812, 1.0, 0.75, 1.0, 0.75, 1.0, 0.75, 1.0, 0.75, 1.0, 0.75, 1.0, 0.7812, 1.0, 0.7812, 1.0, 0.75, 1.0, 0.0, 0.0, 0.0, 0.0, 0.0, 0.0, 0.0, 0.0, 0.75, 1.0, 0.75, 1.0, 0.75, 1.0, 0.75, 1.0, 0.75, 1.0, 0.7188, 1.0, 0.7188, 1.0, 0.75, 1.0, 0.7812, 1.0, 0.7812, 1.0, 0.7812, 1.0, 0.7812, 1.0, 0.75, 1.0, 0.75, 1.0, 0.75, 1.0, 0.75, 1.0, 0.75, 1.0, 0.7188, 1.0, 0.7188, 1.0, 0.75, 1.0, 0.7188, 1.0, 0.7188, 1.0, 0.7188, 1.0, 0.7188, 1.0, 0.75, 1.0, 0.7812, 1.0, 0.7812, 1.0, 0.75, 1.0, 0.7188, 1.0, 0.7188, 1.0, 0.7188, 1.0, 0.7188, 1.0, 0.7188, 1.0, 0.7188, 1.0, 0.7188, 1.0, 0.7188, 1.0, 0.0, 0.0, 0.0, 0.0, 0.0, 0.0, 0.0, 0.0, 0.7812, 1.0, 0.7812, 1.0, 0.7812, 1.0, 0.7812, 1.0, 0.0, 1.0, 0.03125, 1.0, 0.03125, 1.0, 0.0, 1.0, 0.9688, 1.0, 1.0, 1.0, 1.0, 1.0, 0.9688, 1.0, 0.9688, 1.0, 1.0, 1.0, 1.0, 1.0, 0.9688, 1.0, 0.0, 0.0, 0.0, 0.0, 0.0, 0.0, 0.0, 0.0, 0.0, 1.0, 0.03125, 1.0, 0.03125, 1.0, 0.0, 1.0, 0.9688, 1.0, 0.9688, 1.0, 0.9688, 1.0, 0.9688, 1.0, 0.03125, 1.0, 0.03125, 1.0, 0.03125, 1.0, 0.03125, 1.0, 0.03125, 1.0, 0.03125, 1.0, 0.03125, 1.0, 0.03125, 1.0, 0.03125, 1.0, 0.03125, 1.0, 0.03125, 1.0, 0.03125, 1.0, 0.03125, 1.0, 0.0, 1.0, 0.0, 1.0, 0.03125, 1.0, 0.03125, 1.0, 0.03125, 1.0, 0.03125, 1.0, 0.03125, 1.0, 0.03125, 1.0, 0.03125, 1.0, 0.03125, 1.0, 0.03125, 1.0, 0.03125, 1.0, 0.03125, 1.0, 0.03125, 1.0, 0.03125, 1.0, 0.0, 0.0, 0.0, 0.0, 0.0, 0.0, 0.0, 0.0, 0.03125, 1.0, 0.03125, 1.0, 0.03125, 1.0, 0.03125, 1.0, 0.9688, 1.0, 0.9688, 1.0, 0.9688, 1.0, 0.9688, 1.0, 0.9688, 1.0, 0.9688, 1.0, 0.9688, 1.0, 0.9688, 1.0, 0.9688, 1.0, 0.9688, 1.0, 0.9688, 1.0, 0.9688, 1.0, 0.03125, 1.0, 0.03125, 1.0, 0.03125, 1.0, 0.03125, 1.0, 0.03125, 1.0, 0.0, 1.0, 0.0, 1.0, 0.03125, 1.0, 1.0, 1.0, 0.9688, 1.0, 0.9688, 1.0, 1.0, 1.0, 0.0, 0.0, 0.0, 0.0, 0.0, 0.0, 0.0, 0.0, 0.9688, 1.0, 0.9688, 1.0, 0.9688, 1.0, 0.9688, 1.0, 0.03125, 1.0, 0.03125, 1.0, 0.03125, 1.0, 0.03125, 1.0, 1.0, 1.0, 0.9688, 1.0, 0.9688, 1.0, 1.0, 1.0, 0.9688, 1.0, 0.9688, 1.0, 0.9688, 1.0, 0.9688, 1.0, 0.0, 0.0, 0.0, 0.0, 0.0, 0.0, 0.0, 0.0, 0.9688, 1.0, 1.0, 1.0, 1.0, 1.0, 0.9688, 1.0, 0.0, 0.0, 0.0, 0.0, 0.0, 0.0, 0.0, 0.0, 0.03125, 1.0, 0.03125, 1.0, 0.03125, 1.0, 0.03125, 1.0, 0.0, 1.0, 0.03125, 1.0, 0.03125, 1.0, 0.0, 1.0, 0.9688, 1.0, 0.9688, 1.0, 0.9688, 1.0, 0.9688, 1.0, 0.25, 1.0, 0.2812, 1.0, 0.2812, 1.0, 0.25, 1.0, 0.2188, 1.0, 0.25, 1.0, 0.25, 1.0, 0.2188, 1.0, 0.2188, 1.0, 0.2188, 1.0, 0.2188, 1.0, 0.2188, 1.0, 0.2812, 1.0, 0.2812, 1.0, 0.2812, 1.0, 0.2812, 1.0, 0.2188, 1.0, 0.25, 1.0, 0.25, 1.0, 0.2188, 1.0, 0.2188, 1.0, 0.2188, 1.0, 0.2188, 1.0, 0.2188, 1.0, 0.0, 0.0, 0.0, 0.0, 0.0, 0.0, 0.0, 0.0, 0.25, 1.0, 0.2812, 1.0, 0.2812, 1.0, 0.25, 1.0, 0.2812, 1.0, 0.2812, 1.0, 0.2812, 1.0, 0.2812, 1.0, 0.2188, 1.0, 0.2188, 1.0, 0.2188, 1.0, 0.2188, 1.0, 0.0, 0.0, 0.0, 0.0, 0.0, 0.0, 0.0, 0.0, 0.2188, 1.0, 0.2188, 1.0, 0.2188, 1.0, 0.2188, 1.0, 0.2188, 1.0, 0.2188, 1.0, 0.2188, 1.0, 0.2188, 1.0, 0.2188, 1.0, 0.2188, 1.0, 0.2188, 1.0, 0.2188, 1.0, 0.2188, 1.0, 0.2188, 1.0, 0.2188, 1.0, 0.2188, 1.0, 0.2812, 1.0, 0.2812, 1.0, 0.2812, 1.0, 0.2812, 1.0, 0.2812, 1.0, 0.2812, 1.0, 0.2812, 1.0, 0.2812, 1.0, 0.2812, 1.0, 0.2812, 1.0, 0.2812, 1.0, 0.2812, 1.0, 0.0, 0.0, 0.0, 0.0, 0.0, 0.0, 0.0, 0.0, 0.2188, 1.0, 0.25, 1.0, 0.25, 1.0, 0.2188, 1.0, 0.2812, 1.0, 0.2812, 1.0, 0.2812, 1.0, 0.2812, 1.0, 0.2812, 1.0, 0.25, 1.0, 0.25, 1.0, 0.2812, 1.0, 0.2188, 1.0, 0.2188, 1.0, 0.2188, 1.0, 0.2188, 1.0, 0.25, 1.0, 0.2188, 1.0, 0.2188, 1.0, 0.25, 1.0, 0.25, 1.0, 0.2812, 1.0, 0.2812, 1.0, 0.25, 1.0, 0.2188, 1.0, 0.2188, 1.0, 0.2188, 1.0, 0.2188, 1.0, 0.2812, 1.0, 0.2812, 1.0, 0.2812, 1.0, 0.2812, 1.0, 0.0, 0.0, 0.0, 0.0, 0.0, 0.0, 0.0, 0.0, 0.25, 1.0, 0.2812, 1.0, 0.2812, 1.0, 0.25, 1.0, 0.2812, 1.0, 0.25, 1.0, 0.25, 1.0, 0.2812, 1.0, 0.25, 1.0, 0.2812, 1.0, 0.2812, 1.0, 0.25, 1.0, 0.2188, 1.0, 0.25, 1.0, 0.25, 1.0, 0.2188, 1.0, 0.2188, 1.0, 0.2188, 1.0, 0.2188, 1.0, 0.2188, 1.0, 0.25, 1.0, 0.2188, 1.0, 0.2188, 1.0, 0.25, 1.0, 0.2188, 1.0, 0.25, 1.0, 0.25, 1.0, 0.2188, 1.0, 0.5, 1.0, 0.5, 1.0, 0.5, 1.0, 0.5, 1.0, 0.5, 1.0, 0.5, 1.0, 0.5, 1.0, 0.5, 1.0, 0.0, 0.0, 0.0, 0.0, 0.0, 0.0, 0.0, 0.0, 0.5, 1.0, 0.5, 1.0, 0.5, 1.0, 0.5, 1.0, 0.5, 1.0, 0.5, 1.0, 0.5, 1.0, 0.5, 1.0, 0.5, 1.0, 0.5, 1.0, 0.5, 1.0, 0.5, 1.0, 0.5, 1.0, 0.5, 1.0, 0.5, 1.0, 0.5, 1.0, 0.5312, 1.0, 0.5, 1.0, 0.5, 1.0, 0.5312, 1.0, 0.5, 1.0, 0.5, 1.0, 0.5, 1.0, 0.5, 1.0, 0.5, 1.0, 0.5, 1.0, 0.5, 1.0, 0.5, 1.0, 0.5, 1.0, 0.5, 1.0, 0.5, 1.0, 0.5, 1.0, 0.4688, 1.0, 0.4688, 1.0, 0.4688, 1.0, 0.4688, 1.0, 0.5, 1.0, 0.5, 1.0, 0.5, 1.0, 0.5, 1.0, 0.0, 0.0, 0.0, 0.0, 0.0, 0.0, 0.0, 0.0, 0.5, 1.0, 0.5, 1.0, 0.5, 1.0, 0.5, 1.0, 0.5, 1.0, 0.5, 1.0, 0.5, 1.0, 0.5, 1.0, 0.5, 1.0, 0.5, 1.0, 0.5, 1.0, 0.5, 1.0, 0.5, 1.0, 0.5, 1.0, 0.5, 1.0, 0.5, 1.0, 0.5, 1.0, 0.5, 1.0, 0.5, 1.0, 0.5, 1.0, 0.5, 1.0, 0.5, 1.0, 0.5, 1.0, 0.5, 1.0, 0.5, 1.0, 0.5, 1.0, 0.5, 1.0, 0.5, 1.0, 0.0, 0.0, 0.0, 0.0, 0.0, 0.0, 0.0, 0.0, 0.5, 1.0, 0.5, 1.0, 0.5, 1.0, 0.5, 1.0, 0.0, 0.0, 0.0, 0.0, 0.0, 0.0, 0.0, 0.0, 0.0, 0.0, 0.0, 0.0, 0.0, 0.0, 0.0, 0.0, 0.5, 1.0, 0.5, 1.0, 0.5, 1.0, 0.5, 1.0, 0.5, 1.0, 0.5, 1.0, 0.5, 1.0, 0.5, 1.0, 0.4688, 1.0, 0.4688, 1.0, 0.4688, 1.0, 0.4688, 1.0, 0.4688, 1.0, 0.4688, 1.0, 0.4688, 1.0, 0.4688, 1.0, 0.4688, 1.0, 0.4688, 1.0, 0.4688, 1.0, 0.4688, 1.0, 0.4688, 1.0, 0.4688, 1.0, 0.4688, 1.0, 0.4688, 1.0, 0.4688, 1.0, 0.4688, 1.0, 0.4688, 1.0, 0.4688, 1.0, 0.4688, 1.0, 0.4688, 1.0, 0.4688, 1.0, 0.4688, 1.0, 0.0, 0.0, 0.0, 0.0, 0.0, 0.0, 0.0, 0.0, 0.0, 0.0, 0.0, 0.0, 0.0, 0.0, 0.0, 0.0, 0.5312, 1.0, 0.5312, 1.0, 0.5312, 1.0, 0.5312, 1.0, 0.5, 1.0, 0.5, 1.0, 0.5, 1.0, 0.5, 1.0, 0.5, 1.0, 0.5, 1.0, 0.5, 1.0, 0.5, 1.0, 0.4688, 1.0, 0.4688, 1.0, 0.4688, 1.0, 0.4688, 1.0, 0.5312, 1.0, 0.5, 1.0, 0.5, 1.0, 0.5312, 1.0, 0.4688, 1.0, 0.4688, 1.0, 0.4688, 1.0, 0.4688, 1.0, 0.0, 0.0, 0.0, 0.0, 0.0, 0.0, 0.0, 0.0, 0.4688, 1.0, 0.4688, 1.0, 0.4688, 1.0, 0.4688, 1.0, 0.4688, 1.0, 0.4688, 1.0, 0.4688, 1.0, 0.4688, 1.0, 0.0, 0.0, 0.0, 0.0, 0.0, 0.0, 0.0, 0.0, 0.5, 1.0, 0.5312, 1.0, 0.5312, 1.0, 0.5, 1.0, 0.0, 0.0, 0.0, 0.0, 0.0, 0.0, 0.0, 0.0, 0.5312, 1.0, 0.5312, 1.0, 0.5312, 1.0, 0.5312, 1.0, 0.0, 0.0, 0.0, 0.0, 0.0, 0.0, 0.0, 0.0, 0.5312, 1.0, 0.5312, 1.0, 0.5312, 1.0, 0.5312, 1.0, 0.5, 1.0, 0.5, 1.0, 0.5, 1.0, 0.5, 1.0, 0.0, 0.0, 0.0, 0.0, 0.0, 0.0, 0.0, 0.0, 0.4688, 1.0, 0.4688, 1.0, 0.4688, 1.0, 0.4688, 1.0, 0.4688, 1.0, 0.5, 1.0, 0.5, 1.0, 0.4688, 1.0, 0.5312, 1.0, 0.5312, 1.0, 0.5312, 1.0, 0.5312, 1.0, 0.0, 0.0, 0.0, 0.0, 0.0, 0.0, 0.0, 0.0, 0.5312, 1.0, 0.5, 1.0, 0.5, 1.0, 0.5312, 1.0, 0.0, 0.0, 0.0, 0.0, 0.0, 0.0, 0.0, 0.0, 0.5, 1.0, 0.5, 1.0, 0.5, 1.0, 0.5, 1.0, 0.0, 0.0, 0.0, 0.0, 0.0, 0.0, 0.0, 0.0, 0.5, 1.0, 0.5, 1.0, 0.5, 1.0, 0.5, 1.0, 0.5, 1.0, 0.5312, 1.0, 0.5312, 1.0, 0.5, 1.0, 0.5, 1.0, 0.5, 1.0, 0.5, 1.0, 0.5, 1.0, 0.0, 0.0, 0.0, 0.0, 0.0, 0.0, 0.0, 0.0, 0.5312, 1.0, 0.5312, 1.0, 0.5312, 1.0, 0.5312, 1.0, 0.4688, 1.0, 0.5, 1.0, 0.5, 1.0, 0.4688, 1.0, 0.4688, 1.0, 0.4688, 1.0, 0.4688, 1.0, 0.4688, 1.0, 0.5, 1.0, 0.5312, 1.0, 0.5312, 1.0, 0.5, 1.0, 0.5, 1.0, 0.5312, 1.0, 0.5312, 1.0, 0.5, 1.0, 0.5, 1.0, 0.5312, 1.0, 0.5312, 1.0, 0.5, 1.0, 0.5312, 1.0, 0.5, 1.0, 0.5, 1.0, 0.5312, 1.0, 0.5, 1.0, 0.5312, 1.0, 0.5312, 1.0, 0.5, 1.0, 0.5312, 1.0, 0.5, 1.0, 0.5, 1.0, 0.5312, 1.0, 0.4688, 1.0, 0.4688, 1.0, 0.4688, 1.0, 0.4688, 1.0, 0.5312, 1.0, 0.5312, 1.0, 0.5312, 1.0, 0.5312, 1.0, 0.5312, 1.0, 0.5312, 1.0, 0.5312, 1.0, 0.5312, 1.0, 0.4688, 1.0, 0.4688, 1.0, 0.4688, 1.0, 0.4688, 1.0, 0.4688, 1.0, 0.4688, 1.0, 0.4688, 1.0, 0.4688, 1.0, 0.5312, 1.0, 0.5312, 1.0, 0.5312, 1.0, 0.5312, 1.0, 0.0, 0.0, 0.0, 0.0, 0.0, 0.0, 0.0, 0.0, 0.4688, 1.0, 0.4688, 1.0, 0.4688, 1.0, 0.4688, 1.0, 0.5, 1.0, 0.5312, 1.0, 0.5312, 1.0, 0.5, 1.0, 0.0, 0.0, 0.0, 0.0, 0.0, 0.0, 0.0, 0.0, 0.0, 0.0, 0.0, 0.0, 0.0, 0.0, 0.0, 0.0, 0.4688, 1.0, 0.5, 1.0, 0.5, 1.0, 0.4688, 1.0, 0.5, 1.0, 0.5, 1.0, 0.5, 1.0, 0.5, 1.0, 0.4688, 1.0, 0.4688, 1.0, 0.4688, 1.0, 0.4688, 1.0, 0.5312, 1.0, 0.5, 1.0, 0.5, 1.0, 0.5312, 1.0, 0.0, 0.0, 0.0, 0.0, 0.0, 0.0, 0.0, 0.0, 0.0, 0.0, 0.0, 0.0, 0.0, 0.0, 0.0, 0.0, 0.0, 0.0, 0.0, 0.0, 0.0, 0.0, 0.0, 0.0, 0.0, 0.0, 0.0, 0.0, 0.0, 0.0, 0.0, 0.0, 0.5, 1.0, 0.5, 1.0, 0.5, 1.0, 0.5, 1.0, 0.0, 0.0, 0.0, 0.0, 0.0, 0.0, 0.0, 0.0, 0.5312, 1.0, 0.5, 1.0, 0.5, 1.0, 0.5312, 1.0, 0.5, 1.0, 0.5312, 1.0, 0.5312, 1.0, 0.5, 1.0, 0.0, 0.0, 0.0, 0.0, 0.0, 0.0, 0.0, 0.0, 0.5, 1.0, 0.5, 1.0, 0.5, 1.0, 0.5, 1.0, 0.4688, 1.0, 0.5, 1.0, 0.5, 1.0, 0.4688, 1.0, 0.0, 0.0, 0.0, 0.0, 0.0, 0.0, 0.0, 0.0, 0.5, 1.0, 0.5, 1.0, 0.5, 1.0, 0.5, 1.0, 0.4688, 1.0, 0.4688, 1.0, 0.4688, 1.0, 0.4688, 1.0, 0.0, 0.0, 0.0, 0.0, 0.0, 0.0, 0.0, 0.0, 0.4688, 1.0, 0.4688, 1.0, 0.4688, 1.0, 0.4688, 1.0, 0.0, 0.0, 0.0, 0.0, 0.0, 0.0, 0.0, 0.0, 0.4688, 1.0, 0.4688, 1.0, 0.4688, 1.0, 0.4688, 1.0, 0.0, 0.0, 0.0, 0.0, 0.0, 0.0, 0.0, 0.0, 0.4688, 1.0, 0.4688, 1.0, 0.4688, 1.0, 0.4688, 1.0, 0.0, 0.0, 0.0, 0.0, 0.0, 0.0, 0.0, 0.0, 0.4688, 1.0, 0.4688, 1.0, 0.4688, 1.0, 0.4688, 1.0, 0.0, 0.0, 0.0, 0.0, 0.0, 0.0, 0.0, 0.0, 0.0, 0.0, 0.0, 0.0, 0.0, 0.0, 0.0, 0.0, 0.0, 0.0, 0.0, 0.0, 0.0, 0.0, 0.0, 0.0])
me_cylinder.update()

# ---- objects
ob_light = bpy.data.objects.new('Light', light_light)
ob_camera = bpy.data.objects.new('Camera', cam_camera)
ob_cylinder = bpy.data.objects.new('Cylinder', me_cylinder)

# ---- transforms, parenting, visibility, modifiers, constraints
ob_light.location = (4.076, 1.005, 5.904)
ob_light.rotation_euler = (0.6503, 0.05522, 1.866)
ob_light.lock_rotations_4d = False
ob_light.empty_display_type = 'ARROWS'
ob_light.color = (0.0, 0.0, 0.0, 0.0)
ob_light.lineart.crease_threshold = 0.0
ob_camera.location = (7.359, -6.926, 4.958)
ob_camera.rotation_euler = (1.109, 0.0, 0.8149)
ob_camera.lock_rotations_4d = False
ob_camera.empty_display_type = 'ARROWS'
ob_camera.color = (0.0, 0.0, 0.0, 0.0)
ob_camera.display_type = 'WIRE'
ob_camera.lineart.crease_threshold = 0.0
ob_cylinder.location = (0.0, 0.0, 0.0)
ob_cylinder.scale = (2.0, 2.0, 0.1)

# ---- collection membership
col_collection.objects.link(ob_light)
col_collection.objects.link(ob_camera)
col_collection.objects.link(ob_cylinder)

# ---- scene / render settings (as saved in the file)
scene.camera = ob_camera
scene.frame_start = 1; scene.frame_end = 250; scene.frame_set(0)
scene.render.engine = 'BLENDER_EEVEE_NEXT'
bpy.context.view_layer.update()
